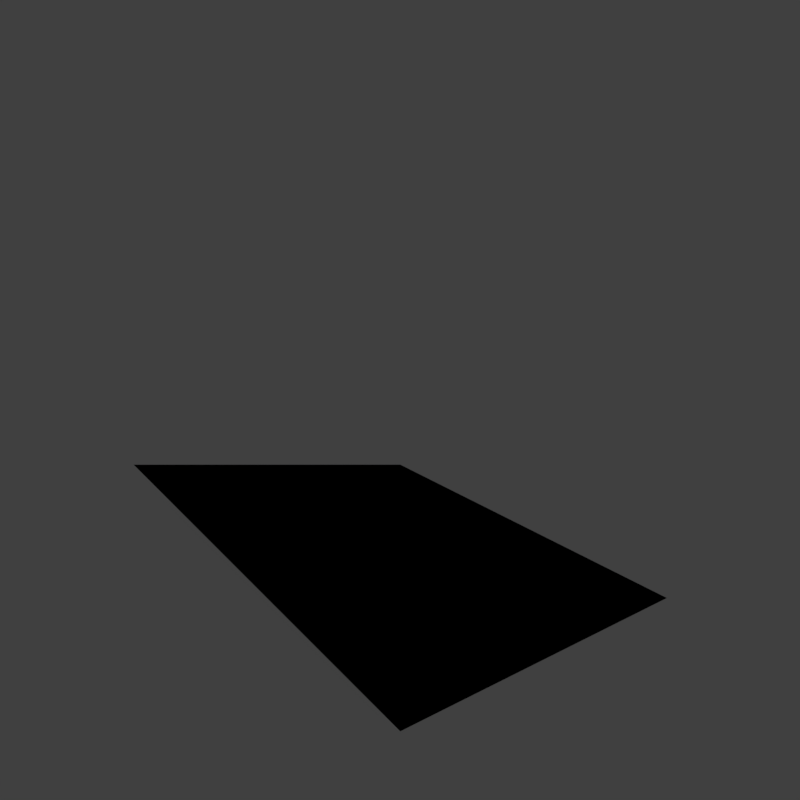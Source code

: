 # Source: Grass_V005.blend  (saved by Blender 2.79.0; exported with 4.5.12 LTS)
import bpy
from mathutils import Matrix  # noqa: F401  (used for matrix-valued properties, if any)

bpy.ops.wm.read_factory_settings(use_empty=True)
scene = bpy.context.scene
scene.name = 'Scene'

# ---- collections
col_collection_1 = bpy.data.collections.new('Collection 1'); scene.collection.children.link(col_collection_1)

# ---- materials (node trees are filled in below, after node groups)
mat_material_001 = bpy.data.materials.new('Material.001')
mat_material_001.alpha_threshold = 0.0
mat_material_001.use_transparent_shadow = False
mat_material_001.diffuse_color = (0.8, 0.0, 0.007, 1.0)
mat_material_001.roughness = 0.5
mat_material_002 = bpy.data.materials.new('Material.002')
mat_material_002.alpha_threshold = 0.0
mat_material_002.use_transparent_shadow = False
mat_material_002.specular_color = (1.0, 0.9539, 0.7063)
mat_material_002.roughness = 0.5
mat_material_002.specular_intensity = 0.04

# ---- material node trees
mat_material_002.use_nodes = True; mat_material_002.node_tree.nodes.clear()
_N = mat_material_002.node_tree.nodes; _L = mat_material_002.node_tree.links
n0 = _N.new('ShaderNodeValToRGB'); n0.name = 'ColorRamp.004'; n0.location = (667, 489)
while len(n0.color_ramp.elements) > 1: n0.color_ramp.elements.remove(n0.color_ramp.elements[-1])
n0.color_ramp.elements[0].position = 0.0; n0.color_ramp.elements[0].color = (1.0, 1.0, 1.0, 1.0)
_e = n0.color_ramp.elements.new(1.0); _e.color = (0.0, 0.0, 0.0, 1.0)
n1 = _N.new('ShaderNodeMath'); n1.name = 'Math'; n1.location = (1105, 151)
n1.width = 125
n2 = _N.new('ShaderNodeMapping'); n2.name = 'Mapping'; n2.location = (381, 95)
n3 = _N.new('NodeUndefined'); n3.name = 'Geometry'; n3.location = (174, 102)
n4 = _N.new('NodeUndefined'); n4.name = 'Output'; n4.location = (2250, 425)
n5 = _N.new('ShaderNodeMath'); n5.name = 'Math.001'; n5.location = (1796, 61)
n5.use_clamp = True
n5.inputs[1].default_value = 0.0
n6 = _N.new('NodeUndefined'); n6.name = 'Texture'; n6.location = (457, 556)
n7 = _N.new('ShaderNodeValToRGB'); n7.name = 'ColorRamp.003'; n7.location = (1335, 92)
while len(n7.color_ramp.elements) > 1: n7.color_ramp.elements.remove(n7.color_ramp.elements[-1])
n7.color_ramp.elements[0].position = 0.0; n7.color_ramp.elements[0].color = (0.0, 0.0, 0.0, 1.0)
_e = n7.color_ramp.elements.new(1.0); _e.color = (1.0, 1.0, 1.0, 1.0)
n8 = _N.new('ShaderNodeMapping'); n8.name = 'Mapping.005'; n8.location = (449, 883)
n8.vector_type = 'VECTOR'
n8.inputs[3].default_value = (300.0, 300.0, 300.0)
n9 = _N.new('NodeUndefined'); n9.name = 'Texture.001'; n9.location = (800, 104)
n10 = _N.new('NodeUndefined'); n10.name = 'Geometry.002'; n10.location = (117, -246)
n11 = _N.new('ShaderNodeMapping'); n11.name = 'Mapping.006'; n11.location = (373, -274)
n11.vector_type = 'TEXTURE'
n11.inputs[1].default_value = (0.0, 0.04718, 0.0)
n11.inputs[3].default_value = (2.828, 1.414, 1.0)
n12 = _N.new('ShaderNodeValToRGB'); n12.name = 'ColorRamp'; n12.location = (1189, 1128)
n12.color_ramp.interpolation = 'CONSTANT'
while len(n12.color_ramp.elements) > 1: n12.color_ramp.elements.remove(n12.color_ramp.elements[-1])
n12.color_ramp.elements[0].position = 0.0; n12.color_ramp.elements[0].color = (0.0, 0.0, 0.0, 1.0)
_e = n12.color_ramp.elements.new(0.0835); _e.color = (0.09776, 0.09776, 0.09776, 1.0)
_e = n12.color_ramp.elements.new(0.14); _e.color = (0.175, 0.175, 0.175, 1.0)
_e = n12.color_ramp.elements.new(0.188); _e.color = (0.3537, 0.3537, 0.3537, 1.0)
_e = n12.color_ramp.elements.new(0.2452); _e.color = (1.0, 1.0, 1.0, 1.0)
n13 = _N.new('ShaderNodeMath'); n13.name = 'Math.003'; n13.location = (-649, 953)
n13.inputs[0].default_value = 442.0
n14 = _N.new('ShaderNodeMapping'); n14.name = 'Mapping.001'; n14.location = (-26, 889)
n15 = _N.new('ShaderNodeCameraData'); n15.name = 'Camera Data'; n15.location = (-291, 609)
n16 = _N.new('ShaderNodeMapping'); n16.name = 'Mapping.003'; n16.location = (81, 450)
n16.vector_type = 'VECTOR'
n16.inputs[3].default_value = (195.0, 195.0, 195.0)
n17 = _N.new('NodeUndefined'); n17.name = 'Material'; n17.location = (1910, 1145)
n17.inputs[1].default_value = (1.0, 0.9539, 0.7063, 1.0)
n17.inputs[2].default_value = 1.0
n18 = _N.new('ShaderNodeMath'); n18.name = 'Math.002'; n18.location = (1403, 880)
n18.width = 131
n19 = _N.new('NodeUndefined'); n19.name = 'Texture.002'; n19.location = (1052, 1422)
n20 = _N.new('NodeUndefined'); n20.name = 'Geometry.001'; n20.location = (-80, 1260)
n21 = _N.new('ShaderNodeMapping'); n21.name = 'Mapping.008'; n21.location = (508, 1435)
n21.vector_type = 'TEXTURE'
n21.inputs[1].default_value = (0.0, 0.04718, 0.0)
n21.inputs[2].default_value = (0.0, 0.0, -0.7854)
n21.inputs[3].default_value = (2.828, 1.414, 1.0)
n22 = _N.new('ShaderNodeNormalMap'); n22.name = 'Normal Map'; n22.location = (1252, 468)
n22.inputs[0].default_value = 0.2
_L.new(n15.outputs[0], n16.inputs[0])
_L.new(n7.outputs[0], n5.inputs[0])
_L.new(n2.outputs[0], n9.inputs[0])
_L.new(n3.outputs[4], n2.inputs[0])
_L.new(n6.outputs[0], n0.inputs[0])
_L.new(n1.outputs[0], n7.inputs[0])
_L.new(n0.outputs[0], n1.inputs[0])
_L.new(n9.outputs[0], n1.inputs[1])
_L.new(n5.outputs[0], n4.inputs[1])
_L.new(n14.outputs[0], n8.inputs[0])
_L.new(n15.outputs[0], n14.inputs[0])
_L.new(n19.outputs[2], n22.inputs[1])
_L.new(n17.outputs[0], n4.inputs[0])
_L.new(n12.outputs[0], n18.inputs[0])
_L.new(n19.outputs[1], n17.inputs[0])
_L.new(n10.outputs[1], n11.inputs[0])
_L.new(n16.outputs[0], n6.inputs[0])
_L.new(n20.outputs[0], n21.inputs[0])
_L.new(n21.outputs[0], n19.inputs[0])
_L.new(n22.outputs[0], n17.inputs[3])

# ---- world
world_world = bpy.data.worlds.new('World'); scene.world = world_world
world_world.color = (0.05088, 0.05088, 0.05088)
world_world.use_sun_shadow = False
world_world.sun_shadow_jitter_overblur = 0.0
world_world.cycles.sampling_method = 'MANUAL'
world_world.light_settings.distance = 0.0

# ---- cameras
cam_camera = bpy.data.cameras.new('Camera')
cam_camera.type = 'ORTHO'
cam_camera.sensor_fit = 'HORIZONTAL'
cam_camera.clip_start = 220.0
cam_camera.clip_end = 340.0
cam_camera.lens = 35.0
cam_camera.sensor_width = 1.0
cam_camera.sensor_height = 18.0
cam_camera.ortho_scale = 8.486
cam_camera.shift_x = -0.000345
cam_camera.shift_y = 0.25
cam_camera.dof.focus_distance = 0.0
cam_camera.dof.aperture_fstop = 128.0
cam_camera.dof.aperture_blades = 6

# ---- lights
light_lightdome = bpy.data.lights.new('LightDome', 'SUN')
light_lightdome.transmission_factor = 0.0
light_lightdome.angle = 0.1993
light_lightdome.energy = 0.1
light_lightdome.shadow_buffer_clip_start = 0.5
light_lightdome.shadow_soft_size = 0.1
light_lightdome.shadow_cascade_max_distance = 1000.0
light_fillerlight = bpy.data.lights.new('FillerLight', 'SUN')
light_fillerlight.transmission_factor = 0.0
light_fillerlight.angle = 0.9273
light_fillerlight.energy = 0.5
light_fillerlight.shadow_buffer_clip_start = 0.5
light_fillerlight.shadow_soft_size = 0.5
light_fillerlight.shadow_cascade_max_distance = 1000.0
light_mainlight = bpy.data.lights.new('MainLight', 'SUN')
light_mainlight.transmission_factor = 0.0
light_mainlight.angle = 0.9273
light_mainlight.energy = 1.3
light_mainlight.shadow_buffer_clip_start = 0.5
light_mainlight.shadow_soft_size = 0.5
light_mainlight.shadow_cascade_max_distance = 1000.0

# ---- meshes
me_plane = bpy.data.meshes.new('Plane')
me_plane.from_pydata([(-2.0, -2.0, 0.0), (2.0, -2.0, 0.0), (-2.0, 2.0, 1.633), (2.0, 2.0, 0.0), (-2.384e-07, 2.384e-07, 0.0)], [], [(1, 3, 4), (0, 1, 4), (4, 2, 0), (4, 3, 2)])
me_plane.polygons.foreach_set('use_smooth', [True] * 4)
_uv = me_plane.uv_layers.new(name='UVMap')
_uv.uv.foreach_set('vector', [1.0, 0.0, 1.0, 1.0, 0.5, 0.5, 0.0, 0.0, 1.0, 0.0, 0.5, 0.5, 0.5, 0.5, 0.0, 1.0, 0.0, 0.0, 0.5, 0.5, 1.0, 1.0, 0.0, 1.0])
me_plane.materials.append(mat_material_002)
me_plane.use_remesh_preserve_volume = False
me_plane.use_remesh_preserve_attributes = False
me_plane.use_mirror_vertex_groups = False
me_plane.update()
me_cube_004 = bpy.data.meshes.new('Cube.004')
me_cube_004.from_pydata([(-2.0, -2.0, 0.0), (-2.0, -2.0, 1.633), (-2.0, 2.0, 0.0), (-2.0, 2.0, 1.633), (2.0, -2.0, 0.0), (2.0, -2.0, 1.633), (2.0, 2.0, 0.0), (2.0, 2.0, 1.633)], [], [(0, 1, 3, 2), (2, 3, 7, 6), (6, 7, 5, 4), (4, 5, 1, 0), (2, 6, 4, 0), (7, 3, 1, 5)])
me_cube_004.use_remesh_preserve_volume = False
me_cube_004.use_remesh_preserve_attributes = False
me_cube_004.use_mirror_vertex_groups = False
me_cube_004.update()
me_plane_001 = bpy.data.meshes.new('Plane.001')
me_plane_001.from_pydata([(-1.0, -1.0, 0.0), (1.0, -1.0, 0.0), (-1.0, 0.9688, 0.0), (-1.0, 0.9375, 0.0), (-1.0, 0.9062, 0.0), (-1.0, 0.875, 0.0), (-1.0, 0.8438, 0.0), (-1.0, 0.8125, 0.0), (-1.0, 0.7812, 0.0), (-1.0, 0.75, 0.0), (-1.0, 0.7188, 0.0), (-1.0, 0.6875, 0.0), (-1.0, 0.6562, 0.0), (-1.0, 0.625, 0.0), (-1.0, 0.5938, 0.0), (-1.0, 0.5625, 0.0), (-1.0, 0.5312, 0.0), (-1.0, 0.5, 0.0), (-1.0, 0.4688, 0.0), (-1.0, 0.4375, 0.0), (-1.0, 0.4062, 0.0), (-1.0, 0.375, 0.0), (-1.0, 0.3438, 0.0), (-1.0, 0.3125, 0.0), (-1.0, 0.2812, 0.0), (-1.0, 0.25, 0.0), (-1.0, 0.2188, 0.0), (-1.0, 0.1875, 0.0), (-1.0, 0.1562, 0.0), (-1.0, 0.125, 0.0), (-1.0, 0.09375, 0.0), (-1.0, 0.0625, 0.0), (-1.0, 0.03125, 0.0), (-1.0, 0.0, 0.0), (-1.0, -0.03125, 0.0), (-1.0, -0.0625, 0.0), (-1.0, -0.09375, 0.0), (-1.0, -0.125, 0.0), (-1.0, -0.1562, 0.0), (-1.0, -0.1875, 0.0), (-1.0, -0.2188, 0.0), (-1.0, -0.25, 0.0), (-1.0, -0.2812, 0.0), (-1.0, -0.3125, 0.0), (-1.0, -0.3438, 0.0), (-1.0, -0.375, 0.0), (-1.0, -0.4062, 0.0), (-1.0, -0.4375, 0.0), (-1.0, -0.4688, 0.0), (-1.0, -0.5, 0.0), (-1.0, -0.5312, 0.0), (-1.0, -0.5625, 0.0), (-1.0, -0.5938, 0.0), (-1.0, -0.625, 0.0), (-1.0, -0.6562, 0.0), (-1.0, -0.6875, 0.0), (-1.0, -0.7188, 0.0), (-1.0, -0.75, 0.0), (-1.0, -0.7812, 0.0), (-1.0, -0.8125, 0.0), (-1.0, -0.8438, 0.0), (-1.0, -0.875, 0.0), (-1.0, -0.9062, 0.0), (-1.0, -0.9375, 0.0), (-1.0, -0.9688, 0.0), (1.0, -0.9688, 0.0), (1.0, -0.9375, 0.0), (1.0, -0.9062, 0.0), (1.0, -0.875, 0.0), (1.0, -0.8438, 0.0), (1.0, -0.8125, 0.0), (1.0, -0.7812, 0.0), (1.0, -0.75, 0.0), (1.0, -0.7188, 0.0), (1.0, -0.6875, 0.0), (1.0, -0.6562, 0.0), (1.0, -0.625, 0.0), (1.0, -0.5938, 0.0), (1.0, -0.5625, 0.0), (1.0, -0.5312, 0.0), (1.0, -0.5, 0.0), (1.0, -0.4688, 0.0), (1.0, -0.4375, 0.0), (1.0, -0.4062, 0.0), (1.0, -0.375, 0.0), (1.0, -0.3438, 0.0), (1.0, -0.3125, 0.0), (1.0, -0.2812, 0.0), (1.0, -0.25, 0.0), (1.0, -0.2188, 0.0), (1.0, -0.1875, 0.0), (1.0, -0.1562, 0.0), (1.0, -0.125, 0.0), (1.0, -0.09375, 0.0), (1.0, -0.0625, 0.0), (1.0, -0.03125, 0.0), (1.0, 0.0, 0.0), (1.0, 0.03125, 0.0), (1.0, 0.0625, 0.0), (1.0, 0.09375, 0.0), (1.0, 0.125, 0.0), (1.0, 0.1562, 0.0), (1.0, 0.1875, 0.0), (1.0, 0.2188, 0.0), (1.0, 0.25, 0.0), (1.0, 0.2812, 0.0), (1.0, 0.3125, 0.0), (1.0, 0.3438, 0.0), (1.0, 0.375, 0.0), (1.0, 0.4062, 0.0), (1.0, 0.4375, 0.0), (1.0, 0.4688, 0.0), (1.0, 0.5, 0.0), (1.0, 0.5312, 0.0), (1.0, 0.5625, 0.0), (1.0, 0.5938, 0.0), (1.0, 0.625, 0.0), (1.0, 0.6562, 0.0), (1.0, 0.6875, 0.0), (1.0, 0.7188, 0.0), (1.0, 0.75, 0.0), (1.0, 0.7812, 0.0), (1.0, 0.8125, 0.0), (1.0, 0.8438, 0.0), (1.0, 0.875, 0.0), (1.0, 0.9062, 0.0), (1.0, 0.9375, 0.0), (1.0, 0.9688, 0.0), (-0.9355, -1.0, 0.0), (-0.871, -1.0, 0.0), (-0.8065, -1.0, 0.0), (-0.7419, -1.0, 0.0), (-0.6774, -1.0, 0.0), (-0.6129, -1.0, 0.0), (-0.5484, -1.0, 0.0), (-0.4839, -1.0, 0.0), (-0.4194, -1.0, 0.0), (-0.3548, -1.0, 0.0), (-0.2903, -1.0, 0.0), (-0.2258, -1.0, 0.0), (-0.1613, -1.0, 0.0), (-0.09677, -1.0, 0.0), (-0.03226, -1.0, 0.0), (0.03226, -1.0, 0.0), (0.09677, -1.0, 0.0), (0.1613, -1.0, 0.0), (0.2258, -1.0, 0.0), (0.2903, -1.0, 0.0), (0.3548, -1.0, 0.0), (0.4194, -1.0, 0.0), (0.4839, -1.0, 0.0), (0.5484, -1.0, 0.0), (0.6129, -1.0, 0.0), (0.6774, -1.0, 0.0), (0.7419, -1.0, 0.0), (0.8065, -1.0, 0.0), (0.871, -1.0, 0.0), (0.9355, -1.0, 0.0), (0.9355, 1.0, 0.0), (0.871, 1.0, 0.0), (0.8065, 1.0, 0.0), (0.7419, 1.0, 0.0), (0.6774, 1.0, 0.0), (0.6129, 1.0, 0.0), (0.5484, 1.0, 0.0), (0.4839, 1.0, 0.0), (0.4194, 1.0, 0.0), (0.3548, 1.0, 0.0), (0.2903, 1.0, 0.0), (0.2258, 1.0, 0.0), (0.1613, 1.0, 0.0), (0.09677, 1.0, 0.0), (0.03226, 1.0, 0.0), (-0.03226, 1.0, 0.0), (-0.09677, 1.0, 0.0), (-0.1613, 1.0, 0.0), (-0.2258, 1.0, 0.0), (-0.2903, 1.0, 0.0), (-0.3548, 1.0, 0.0), (-0.4194, 1.0, 0.0), (-0.4839, 1.0, 0.0), (-0.5484, 1.0, 0.0), (-0.6129, 1.0, 0.0), (-0.6774, 1.0, 0.0), (-0.7419, 1.0, 0.0), (-0.8065, 1.0, 0.0), (-0.871, 1.0, 0.0), (-0.9355, 1.0, 0.0), (0.9355, -0.9688, 0.0), (0.871, -0.9688, 0.0), (0.8065, -0.9688, 0.0), (0.7419, -0.9688, 0.0), (0.6774, -0.9688, 0.0), (0.6129, -0.9688, 0.0), (0.5484, -0.9688, 0.0), (0.4839, -0.9688, 0.0), (0.4194, -0.9688, 0.0), (0.3548, -0.9688, 0.0), (0.2903, -0.9688, 0.0), (0.2258, -0.9688, 0.0), (0.1613, -0.9688, 0.0), (0.09677, -0.9688, 0.0), (0.03226, -0.9688, 0.0), (-0.03226, -0.9688, 0.0), (-0.09677, -0.9688, 0.0), (-0.1613, -0.9688, 0.0), (-0.2258, -0.9688, 0.0), (-0.2903, -0.9688, 0.0), (-0.3548, -0.9688, 0.0), (-0.4194, -0.9688, 0.0), (-0.4839, -0.9688, 0.0), (-0.5484, -0.9688, 0.0), (-0.6129, -0.9688, 0.0), (-0.6774, -0.9688, 0.0), (-0.7419, -0.9688, 0.0), (-0.8065, -0.9688, 0.0), (-0.871, -0.9688, 0.0), (-0.9355, -0.9688, 0.0), (0.9355, -0.9375, 0.0), (0.871, -0.9375, 0.0), (0.8065, -0.9375, 0.0), (0.7419, -0.9375, 0.0), (0.6774, -0.9375, 0.0), (0.6129, -0.9375, 0.0), (0.5484, -0.9375, 0.0), (0.4839, -0.9375, 0.0), (0.4194, -0.9375, 0.0), (0.3548, -0.9375, 0.0), (0.2903, -0.9375, 0.0), (0.2258, -0.9375, 0.0), (0.1613, -0.9375, 0.0), (0.09677, -0.9375, 0.0), (0.03226, -0.9375, 0.0), (-0.03226, -0.9375, 0.0), (-0.09677, -0.9375, 0.0), (-0.1613, -0.9375, 0.0), (-0.2258, -0.9375, 0.0), (-0.2903, -0.9375, 0.0), (-0.3548, -0.9375, 0.0), (-0.4194, -0.9375, 0.0), (-0.4839, -0.9375, 0.0), (-0.5484, -0.9375, 0.0), (-0.6129, -0.9375, 0.0), (-0.6774, -0.9375, 0.0), (-0.7419, -0.9375, 0.0), (-0.8065, -0.9375, 0.0), (-0.871, -0.9375, 0.0), (-0.9355, -0.9375, 0.0), (0.9355, -0.9062, 0.0), (0.871, -0.9062, 0.0), (0.8065, -0.9062, 0.0), (0.7419, -0.9062, 0.0), (0.6774, -0.9062, 0.0), (0.6129, -0.9062, 0.0), (0.5484, -0.9062, 0.0), (0.4839, -0.9062, 0.0), (0.4194, -0.9062, 0.0), (0.3548, -0.9062, 0.0), (0.2903, -0.9062, 0.0), (0.2258, -0.9062, 0.0), (0.1613, -0.9062, 0.0), (0.09677, -0.9062, 0.0), (0.03226, -0.9062, 0.0), (-0.03226, -0.9062, 0.0), (-0.09677, -0.9062, 0.0), (-0.1613, -0.9062, 0.0), (-0.2258, -0.9062, 0.0), (-0.2903, -0.9062, 0.0), (-0.3548, -0.9062, 0.0), (-0.4194, -0.9062, 0.0), (-0.4839, -0.9062, 0.0), (-0.5484, -0.9062, 0.0), (-0.6129, -0.9062, 0.0), (-0.6774, -0.9062, 0.0), (-0.7419, -0.9062, 0.0), (-0.8065, -0.9062, 0.0), (-0.871, -0.9062, 0.0), (-0.9355, -0.9062, 0.0), (0.9355, -0.875, 0.0), (0.871, -0.875, 0.0), (0.8065, -0.875, 0.0), (0.7419, -0.875, 0.0), (0.6774, -0.875, 0.0), (0.6129, -0.875, 0.0), (0.5484, -0.875, 0.0), (0.4839, -0.875, 0.0), (0.4194, -0.875, 0.0), (0.3548, -0.875, 0.0), (0.2903, -0.875, 0.0), (0.2258, -0.875, 0.0), (0.1613, -0.875, 0.0), (0.09677, -0.875, 0.0), (0.03226, -0.875, 0.0), (-0.03226, -0.875, 0.0), (-0.09677, -0.875, 0.0), (-0.1613, -0.875, 0.0), (-0.2258, -0.875, 0.0), (-0.2903, -0.875, 0.0), (-0.3548, -0.875, 0.0), (-0.4194, -0.875, 0.0), (-0.4839, -0.875, 0.0), (-0.5484, -0.875, 0.0), (-0.6129, -0.875, 0.0), (-0.6774, -0.875, 0.0), (-0.7419, -0.875, 0.0), (-0.8065, -0.875, 0.0), (-0.871, -0.875, 0.0), (-0.9355, -0.875, 0.0), (0.9355, -0.8438, 0.0), (0.871, -0.8438, 0.0), (0.8065, -0.8438, 0.0), (0.7419, -0.8438, 0.0), (0.6774, -0.8438, 0.0), (0.6129, -0.8438, 0.0), (0.5484, -0.8438, 0.0), (0.4839, -0.8438, 0.0), (0.4194, -0.8438, 0.0), (0.3548, -0.8438, 0.0), (0.2903, -0.8438, 0.0), (0.2258, -0.8438, 0.0), (0.1613, -0.8438, 0.0), (0.09677, -0.8438, 0.0), (0.03226, -0.8438, 0.0), (-0.03226, -0.8438, 0.0), (-0.09677, -0.8438, 0.0), (-0.1613, -0.8438, 0.0), (-0.2258, -0.8438, 0.0), (-0.2903, -0.8438, 0.0), (-0.3548, -0.8438, 0.0), (-0.4194, -0.8438, 0.0), (-0.4839, -0.8438, 0.0), (-0.5484, -0.8438, 0.0), (-0.6129, -0.8438, 0.0), (-0.6774, -0.8438, 0.0), (-0.7419, -0.8438, 0.0), (-0.8065, -0.8438, 0.0), (-0.871, -0.8438, 0.0), (-0.9355, -0.8438, 0.0), (0.9355, -0.8125, 0.0), (0.871, -0.8125, 0.0), (0.8065, -0.8125, 0.0), (0.7419, -0.8125, 0.0), (0.6774, -0.8125, 0.0), (0.6129, -0.8125, 0.0), (0.5484, -0.8125, 0.0), (0.4839, -0.8125, 0.0), (0.4194, -0.8125, 0.0), (0.3548, -0.8125, 0.0), (0.2903, -0.8125, 0.0), (0.2258, -0.8125, 0.0), (0.1613, -0.8125, 0.0), (0.09677, -0.8125, 0.0), (0.03226, -0.8125, 0.0), (-0.03226, -0.8125, 0.0), (-0.09677, -0.8125, 0.0), (-0.1613, -0.8125, 0.0), (-0.2258, -0.8125, 0.0), (-0.2903, -0.8125, 0.0), (-0.3548, -0.8125, 0.0), (-0.4194, -0.8125, 0.0), (-0.4839, -0.8125, 0.0), (-0.5484, -0.8125, 0.0), (-0.6129, -0.8125, 0.0), (-0.6774, -0.8125, 0.0), (-0.7419, -0.8125, 0.0), (-0.8065, -0.8125, 0.0), (-0.871, -0.8125, 0.0), (-0.9355, -0.8125, 0.0), (0.9355, -0.7812, 0.0), (0.871, -0.7812, 0.0), (0.8065, -0.7812, 0.0), (0.7419, -0.7812, 0.0), (0.6774, -0.7812, 0.0), (0.6129, -0.7812, 0.0), (0.5484, -0.7812, 0.0), (0.4839, -0.7812, 0.0), (0.4194, -0.7812, 0.0), (0.3548, -0.7812, 0.0), (0.2903, -0.7812, 0.0), (0.2258, -0.7812, 0.0), (0.1613, -0.7812, 0.0), (0.09677, -0.7812, 0.0), (0.03226, -0.7812, 0.0), (-0.03226, -0.7812, 0.0), (-0.09677, -0.7812, 0.0), (-0.1613, -0.7812, 0.0), (-0.2258, -0.7812, 0.0), (-0.2903, -0.7812, 0.0), (-0.3548, -0.7812, 0.0), (-0.4194, -0.7812, 0.0), (-0.4839, -0.7812, 0.0), (-0.5484, -0.7812, 0.0), (-0.6129, -0.7812, 0.0), (-0.6774, -0.7812, 0.0), (-0.7419, -0.7812, 0.0), (-0.8065, -0.7812, 0.0), (-0.871, -0.7812, 0.0), (-0.9355, -0.7812, 0.0), (0.9355, -0.75, 0.0), (0.871, -0.75, 0.0), (0.8065, -0.75, 0.0), (0.7419, -0.75, 0.0), (0.6774, -0.75, 0.0), (0.6129, -0.75, 0.0), (0.5484, -0.75, 0.0), (0.4839, -0.75, 0.0), (0.4194, -0.75, 0.0), (0.3548, -0.75, 0.0), (0.2903, -0.75, 0.0), (0.2258, -0.75, 0.0), (0.1613, -0.75, 0.0), (0.09677, -0.75, 0.0), (0.03226, -0.75, 0.0), (-0.03226, -0.75, 0.0), (-0.09677, -0.75, 0.0), (-0.1613, -0.75, 0.0), (-0.2258, -0.75, 0.0), (-0.2903, -0.75, 0.0), (-0.3548, -0.75, 0.0), (-0.4194, -0.75, 0.0), (-0.4839, -0.75, 0.0), (-0.5484, -0.75, 0.0), (-0.6129, -0.75, 0.0), (-0.6774, -0.75, 0.0), (-0.7419, -0.75, 0.0), (-0.8065, -0.75, 0.0), (-0.871, -0.75, 0.0), (-0.9355, -0.75, 0.0), (0.9355, -0.7188, 0.0), (0.871, -0.7188, 0.0), (0.8065, -0.7188, 0.0), (0.7419, -0.7188, 0.0), (0.6774, -0.7188, 0.0), (0.6129, -0.7188, 0.0), (0.5484, -0.7188, 0.0), (0.4839, -0.7188, 0.0), (0.4194, -0.7188, 0.0), (0.3548, -0.7188, 0.0), (0.2903, -0.7188, 0.0), (0.2258, -0.7188, 0.0), (0.1613, -0.7188, 0.0), (0.09677, -0.7188, 0.0), (0.03226, -0.7188, 0.0), (-0.03226, -0.7188, 0.0), (-0.09677, -0.7188, 0.0), (-0.1613, -0.7188, 0.0), (-0.2258, -0.7188, 0.0), (-0.2903, -0.7188, 0.0), (-0.3548, -0.7188, 0.0), (-0.4194, -0.7188, 0.0), (-0.4839, -0.7188, 0.0), (-0.5484, -0.7188, 0.0), (-0.6129, -0.7188, 0.0), (-0.6774, -0.7188, 0.0), (-0.7419, -0.7188, 0.0), (-0.8065, -0.7188, 0.0), (-0.871, -0.7188, 0.0), (-0.9355, -0.7188, 0.0), (0.9355, -0.6875, 0.0), (0.871, -0.6875, 0.0), (0.8065, -0.6875, 0.0), (0.7419, -0.6875, 0.0), (0.6774, -0.6875, 0.0), (0.6129, -0.6875, 0.0), (0.5484, -0.6875, 0.0), (0.4839, -0.6875, 0.0), (0.4194, -0.6875, 0.0), (0.3548, -0.6875, 0.0), (0.2903, -0.6875, 0.0), (0.2258, -0.6875, 0.0), (0.1613, -0.6875, 0.0), (0.09677, -0.6875, 0.0), (0.03226, -0.6875, 0.0), (-0.03226, -0.6875, 0.0), (-0.09677, -0.6875, 0.0), (-0.1613, -0.6875, 0.0), (-0.2258, -0.6875, 0.0), (-0.2903, -0.6875, 0.0), (-0.3548, -0.6875, 0.0), (-0.4194, -0.6875, 0.0), (-0.4839, -0.6875, 0.0), (-0.5484, -0.6875, 0.0), (-0.6129, -0.6875, 0.0), (-0.6774, -0.6875, 0.0), (-0.7419, -0.6875, 0.0), (-0.8065, -0.6875, 0.0), (-0.871, -0.6875, 0.0), (-0.9355, -0.6875, 0.0), (0.9355, -0.6562, 0.0), (0.871, -0.6562, 0.0), (0.8065, -0.6562, 0.0), (0.7419, -0.6562, 0.0), (0.6774, -0.6562, 0.0), (0.6129, -0.6562, 0.0), (0.5484, -0.6562, 0.0), (0.4839, -0.6562, 0.0), (0.4194, -0.6562, 0.0), (0.3548, -0.6562, 0.0), (0.2903, -0.6562, 0.0), (0.2258, -0.6562, 0.0), (0.1613, -0.6562, 0.0), (0.09677, -0.6562, 0.0), (0.03226, -0.6562, 0.0), (-0.03226, -0.6562, 0.0), (-0.09677, -0.6562, 0.0), (-0.1613, -0.6562, 0.0), (-0.2258, -0.6562, 0.0), (-0.2903, -0.6562, 0.0), (-0.3548, -0.6562, 0.0), (-0.4194, -0.6562, 0.0), (-0.4839, -0.6562, 0.0), (-0.5484, -0.6562, 0.0), (-0.6129, -0.6562, 0.0), (-0.6774, -0.6562, 0.0), (-0.7419, -0.6562, 0.0), (-0.8065, -0.6562, 0.0), (-0.871, -0.6562, 0.0), (-0.9355, -0.6562, 0.0), (0.9355, -0.625, 0.0), (0.871, -0.625, 0.0), (0.8065, -0.625, 0.0), (0.7419, -0.625, 0.0), (0.6774, -0.625, 0.0), (0.6129, -0.625, 0.0), (0.5484, -0.625, 0.0), (0.4839, -0.625, 0.0), (0.4194, -0.625, 0.0), (0.3548, -0.625, 0.0), (0.2903, -0.625, 0.0), (0.2258, -0.625, 0.0), (0.1613, -0.625, 0.0), (0.09677, -0.625, 0.0), (0.03226, -0.625, 0.0), (-0.03226, -0.625, 0.0), (-0.09677, -0.625, 0.0), (-0.1613, -0.625, 0.0), (-0.2258, -0.625, 0.0), (-0.2903, -0.625, 0.0), (-0.3548, -0.625, 0.0), (-0.4194, -0.625, 0.0), (-0.4839, -0.625, 0.0), (-0.5484, -0.625, 0.0), (-0.6129, -0.625, 0.0), (-0.6774, -0.625, 0.0), (-0.7419, -0.625, 0.0), (-0.8065, -0.625, 0.0), (-0.871, -0.625, 0.0), (-0.9355, -0.625, 0.0), (0.9355, -0.5938, 0.0), (0.871, -0.5938, 0.0), (0.8065, -0.5938, 0.0), (0.7419, -0.5938, 0.0), (0.6774, -0.5938, 0.0), (0.6129, -0.5938, 0.0), (0.5484, -0.5938, 0.0), (0.4839, -0.5938, 0.0), (0.4194, -0.5938, 0.0), (0.3548, -0.5938, 0.0), (0.2903, -0.5938, 0.0), (0.2258, -0.5938, 0.0), (0.1613, -0.5938, 0.0), (0.09677, -0.5938, 0.0), (0.03226, -0.5938, 0.0), (-0.03226, -0.5938, 0.0), (-0.09677, -0.5938, 0.0), (-0.1613, -0.5938, 0.0), (-0.2258, -0.5938, 0.0), (-0.2903, -0.5938, 0.0), (-0.3548, -0.5938, 0.0), (-0.4194, -0.5938, 0.0), (-0.4839, -0.5938, 0.0), (-0.5484, -0.5938, 0.0), (-0.6129, -0.5938, 0.0), (-0.6774, -0.5938, 0.0), (-0.7419, -0.5938, 0.0), (-0.8065, -0.5938, 0.0), (-0.871, -0.5938, 0.0), (-0.9355, -0.5938, 0.0), (0.9355, -0.5625, 0.0), (0.871, -0.5625, 0.0), (0.8065, -0.5625, 0.0), (0.7419, -0.5625, 0.0), (0.6774, -0.5625, 0.0), (0.6129, -0.5625, 0.0), (0.5484, -0.5625, 0.0), (0.4839, -0.5625, 0.0), (0.4194, -0.5625, 0.0), (0.3548, -0.5625, 0.0), (0.2903, -0.5625, 0.0), (0.2258, -0.5625, 0.0), (0.1613, -0.5625, 0.0), (0.09677, -0.5625, 0.0), (0.03226, -0.5625, 0.0), (-0.03226, -0.5625, 0.0), (-0.09677, -0.5625, 0.0), (-0.1613, -0.5625, 0.0), (-0.2258, -0.5625, 0.0), (-0.2903, -0.5625, 0.0), (-0.3548, -0.5625, 0.0), (-0.4194, -0.5625, 0.0), (-0.4839, -0.5625, 0.0), (-0.5484, -0.5625, 0.0), (-0.6129, -0.5625, 0.0), (-0.6774, -0.5625, 0.0), (-0.7419, -0.5625, 0.0), (-0.8065, -0.5625, 0.0), (-0.871, -0.5625, 0.0), (-0.9355, -0.5625, 0.0), (0.9355, -0.5312, 0.0), (0.871, -0.5312, 0.0), (0.8065, -0.5312, 0.0), (0.7419, -0.5312, 0.0), (0.6774, -0.5312, 0.0), (0.6129, -0.5312, 0.0), (0.5484, -0.5312, 0.0), (0.4839, -0.5312, 0.0), (0.4194, -0.5312, 0.0), (0.3548, -0.5312, 0.0), (0.2903, -0.5312, 0.0), (0.2258, -0.5312, 0.0), (0.1613, -0.5312, 0.0), (0.09677, -0.5312, 0.0), (0.03226, -0.5312, 0.0), (-0.03226, -0.5312, 0.0), (-0.09677, -0.5312, 0.0), (-0.1613, -0.5312, 0.0), (-0.2258, -0.5312, 0.0), (-0.2903, -0.5312, 0.0), (-0.3548, -0.5312, 0.0), (-0.4194, -0.5312, 0.0), (-0.4839, -0.5312, 0.0), (-0.5484, -0.5312, 0.0), (-0.6129, -0.5312, 0.0), (-0.6774, -0.5312, 0.0), (-0.7419, -0.5312, 0.0), (-0.8065, -0.5312, 0.0), (-0.871, -0.5312, 0.0), (-0.9355, -0.5312, 0.0), (0.9355, -0.5, 0.0), (0.871, -0.5, 0.0), (0.8065, -0.5, 0.0), (0.7419, -0.5, 0.0), (0.6774, -0.5, 0.0), (0.6129, -0.5, 0.0), (0.5484, -0.5, 0.0), (0.4839, -0.5, 0.0), (0.4194, -0.5, 0.0), (0.3548, -0.5, 0.0), (0.2903, -0.5, 0.0), (0.2258, -0.5, 0.0), (0.1613, -0.5, 0.0), (0.09677, -0.5, 0.0), (0.03226, -0.5, 0.0), (-0.03226, -0.5, 0.0), (-0.09677, -0.5, 0.0), (-0.1613, -0.5, 0.0), (-0.2258, -0.5, 0.0), (-0.2903, -0.5, 0.0), (-0.3548, -0.5, 0.0), (-0.4194, -0.5, 0.0), (-0.4839, -0.5, 0.0), (-0.5484, -0.5, 0.0), (-0.6129, -0.5, 0.0), (-0.6774, -0.5, 0.0), (-0.7419, -0.5, 0.0), (-0.8065, -0.5, 0.0), (-0.871, -0.5, 0.0), (-0.9355, -0.5, 0.0), (0.9355, -0.4688, 0.0), (0.871, -0.4688, 0.0), (0.8065, -0.4688, 0.0), (0.7419, -0.4688, 0.0), (0.6774, -0.4688, 0.0), (0.6129, -0.4688, 0.0), (0.5484, -0.4688, 0.0), (0.4839, -0.4688, 0.0), (0.4194, -0.4688, 0.0), (0.3548, -0.4688, 0.0), (0.2903, -0.4688, 0.0), (0.2258, -0.4688, 0.0), (0.1613, -0.4688, 0.0), (0.09677, -0.4688, 0.0), (0.03226, -0.4688, 0.0), (-0.03226, -0.4688, 0.0), (-0.09677, -0.4688, 0.0), (-0.1613, -0.4688, 0.0), (-0.2258, -0.4688, 0.0), (-0.2903, -0.4688, 0.0), (-0.3548, -0.4688, 0.0), (-0.4194, -0.4688, 0.0), (-0.4839, -0.4688, 0.0), (-0.5484, -0.4688, 0.0), (-0.6129, -0.4688, 0.0), (-0.6774, -0.4688, 0.0), (-0.7419, -0.4688, 0.0), (-0.8065, -0.4688, 0.0), (-0.871, -0.4688, 0.0), (-0.9355, -0.4688, 0.0), (0.9355, -0.4375, 0.0), (0.871, -0.4375, 0.0), (0.8065, -0.4375, 0.0), (0.7419, -0.4375, 0.0), (0.6774, -0.4375, 0.0), (0.6129, -0.4375, 0.0), (0.5484, -0.4375, 0.0), (0.4839, -0.4375, 0.0), (0.4194, -0.4375, 0.0), (0.3548, -0.4375, 0.0), (0.2903, -0.4375, 0.0), (0.2258, -0.4375, 0.0), (0.1613, -0.4375, 0.0), (0.09677, -0.4375, 0.0), (0.03226, -0.4375, 0.0), (-0.03226, -0.4375, 0.0), (-0.09677, -0.4375, 0.0), (-0.1613, -0.4375, 0.0), (-0.2258, -0.4375, 0.0), (-0.2903, -0.4375, 0.0), (-0.3548, -0.4375, 0.0), (-0.4194, -0.4375, 0.0), (-0.4839, -0.4375, 0.0), (-0.5484, -0.4375, 0.0), (-0.6129, -0.4375, 0.0), (-0.6774, -0.4375, 0.0), (-0.7419, -0.4375, 0.0), (-0.8065, -0.4375, 0.0), (-0.871, -0.4375, 0.0), (-0.9355, -0.4375, 0.0), (0.9355, -0.4062, 0.0), (0.871, -0.4062, 0.0), (0.8065, -0.4062, 0.0), (0.7419, -0.4062, 0.0), (0.6774, -0.4062, 0.0), (0.6129, -0.4062, 0.0), (0.5484, -0.4062, 0.0), (0.4839, -0.4062, 0.0), (0.4194, -0.4062, 0.0), (0.3548, -0.4062, 0.0), (0.2903, -0.4062, 0.0), (0.2258, -0.4062, 0.0), (0.1613, -0.4062, 0.0), (0.09677, -0.4062, 0.0), (0.03226, -0.4062, 0.0), (-0.03226, -0.4062, 0.0), (-0.09677, -0.4062, 0.0), (-0.1613, -0.4062, 0.0), (-0.2258, -0.4062, 0.0), (-0.2903, -0.4062, 0.0), (-0.3548, -0.4062, 0.0), (-0.4194, -0.4062, 0.0), (-0.4839, -0.4062, 0.0), (-0.5484, -0.4062, 0.0), (-0.6129, -0.4062, 0.0), (-0.6774, -0.4062, 0.0), (-0.7419, -0.4062, 0.0), (-0.8065, -0.4062, 0.0), (-0.871, -0.4062, 0.0), (-0.9355, -0.4062, 0.0), (0.9355, -0.375, 0.0), (0.871, -0.375, 0.0), (0.8065, -0.375, 0.0), (0.7419, -0.375, 0.0), (0.6774, -0.375, 0.0), (0.6129, -0.375, 0.0), (0.5484, -0.375, 0.0), (0.4839, -0.375, 0.0), (0.4194, -0.375, 0.0), (0.3548, -0.375, 0.0), (0.2903, -0.375, 0.0), (0.2258, -0.375, 0.0), (0.1613, -0.375, 0.0), (0.09677, -0.375, 0.0), (0.03226, -0.375, 0.0), (-0.03226, -0.375, 0.0), (-0.09677, -0.375, 0.0), (-0.1613, -0.375, 0.0), (-0.2258, -0.375, 0.0), (-0.2903, -0.375, 0.0), (-0.3548, -0.375, 0.0), (-0.4194, -0.375, 0.0), (-0.4839, -0.375, 0.0), (-0.5484, -0.375, 0.0), (-0.6129, -0.375, 0.0), (-0.6774, -0.375, 0.0), (-0.7419, -0.375, 0.0), (-0.8065, -0.375, 0.0), (-0.871, -0.375, 0.0), (-0.9355, -0.375, 0.0), (0.9355, -0.3438, 0.0), (0.871, -0.3438, 0.0), (0.8065, -0.3438, 0.0), (0.7419, -0.3438, 0.0), (0.6774, -0.3438, 0.0), (0.6129, -0.3438, 0.0), (0.5484, -0.3438, 0.0), (0.4839, -0.3438, 0.0), (0.4194, -0.3438, 0.0), (0.3548, -0.3438, 0.0), (0.2903, -0.3438, 0.0), (0.2258, -0.3438, 0.0), (0.1613, -0.3438, 0.0), (0.09677, -0.3438, 0.0), (0.03226, -0.3438, 0.0), (-0.03226, -0.3438, 0.0), (-0.09677, -0.3438, 0.0), (-0.1613, -0.3438, 0.0), (-0.2258, -0.3438, 0.0), (-0.2903, -0.3438, 0.0), (-0.3548, -0.3438, 0.0), (-0.4194, -0.3438, 0.0), (-0.4839, -0.3438, 0.0), (-0.5484, -0.3438, 0.0), (-0.6129, -0.3438, 0.0), (-0.6774, -0.3438, 0.0), (-0.7419, -0.3438, 0.0), (-0.8065, -0.3438, 0.0), (-0.871, -0.3438, 0.0), (-0.9355, -0.3438, 0.0), (0.9355, -0.3125, 0.0), (0.871, -0.3125, 0.0), (0.8065, -0.3125, 0.0), (0.7419, -0.3125, 0.0), (0.6774, -0.3125, 0.0), (0.6129, -0.3125, 0.0), (0.5484, -0.3125, 0.0), (0.4839, -0.3125, 0.0), (0.4194, -0.3125, 0.0), (0.3548, -0.3125, 0.0), (0.2903, -0.3125, 0.0), (0.2258, -0.3125, 0.0), (0.1613, -0.3125, 0.0), (0.09677, -0.3125, 0.0), (0.03226, -0.3125, 0.0), (-0.03226, -0.3125, 0.0), (-0.09677, -0.3125, 0.0), (-0.1613, -0.3125, 0.0), (-0.2258, -0.3125, 0.0), (-0.2903, -0.3125, 0.0), (-0.3548, -0.3125, 0.0), (-0.4194, -0.3125, 0.0), (-0.4839, -0.3125, 0.0), (-0.5484, -0.3125, 0.0), (-0.6129, -0.3125, 0.0), (-0.6774, -0.3125, 0.0), (-0.7419, -0.3125, 0.0), (-0.8065, -0.3125, 0.0), (-0.871, -0.3125, 0.0), (-0.9355, -0.3125, 0.0), (0.9355, -0.2812, 0.0), (0.871, -0.2812, 0.0), (0.8065, -0.2812, 0.0), (0.7419, -0.2812, 0.0), (0.6774, -0.2812, 0.0), (0.6129, -0.2812, 0.0), (0.5484, -0.2812, 0.0), (0.4839, -0.2812, 0.0), (0.4194, -0.2812, 0.0), (0.3548, -0.2812, 0.0), (0.2903, -0.2812, 0.0), (0.2258, -0.2812, 0.0), (0.1613, -0.2812, 0.0), (0.09677, -0.2812, 0.0), (0.03226, -0.2812, 0.0), (-0.03226, -0.2812, 0.0), (-0.09677, -0.2812, 0.0), (-0.1613, -0.2812, 0.0), (-0.2258, -0.2812, 0.0), (-0.2903, -0.2812, 0.0), (-0.3548, -0.2812, 0.0), (-0.4194, -0.2812, 0.0), (-0.4839, -0.2812, 0.0), (-0.5484, -0.2812, 0.0), (-0.6129, -0.2812, 0.0), (-0.6774, -0.2812, 0.0), (-0.7419, -0.2812, 0.0), (-0.8065, -0.2812, 0.0), (-0.871, -0.2812, 0.0), (-0.9355, -0.2812, 0.0), (0.9355, -0.25, 0.0), (0.871, -0.25, 0.0), (0.8065, -0.25, 0.0), (0.7419, -0.25, 0.0), (0.6774, -0.25, 0.0), (0.6129, -0.25, 0.0), (0.5484, -0.25, 0.0), (0.4839, -0.25, 0.0), (0.4194, -0.25, 0.0), (0.3548, -0.25, 0.0), (0.2903, -0.25, 0.0), (0.2258, -0.25, 0.0), (0.1613, -0.25, 0.0), (0.09677, -0.25, 0.0), (0.03226, -0.25, 0.0), (-0.03226, -0.25, 0.0), (-0.09677, -0.25, 0.0), (-0.1613, -0.25, 0.0), (-0.2258, -0.25, 0.0), (-0.2903, -0.25, 0.0), (-0.3548, -0.25, 0.0), (-0.4194, -0.25, 0.0), (-0.4839, -0.25, 0.0), (-0.5484, -0.25, 0.0), (-0.6129, -0.25, 0.0), (-0.6774, -0.25, 0.0), (-0.7419, -0.25, 0.0), (-0.8065, -0.25, 0.0), (-0.871, -0.25, 0.0), (-0.9355, -0.25, 0.0), (0.9355, -0.2188, 0.0), (0.871, -0.2188, 0.0), (0.8065, -0.2188, 0.0), (0.7419, -0.2188, 0.0), (0.6774, -0.2188, 0.0), (0.6129, -0.2188, 0.0), (0.5484, -0.2188, 0.0), (0.4839, -0.2188, 0.0), (0.4194, -0.2188, 0.0), (0.3548, -0.2188, 0.0), (0.2903, -0.2188, 0.0), (0.2258, -0.2188, 0.0), (0.1613, -0.2188, 0.0), (0.09677, -0.2188, 0.0), (0.03226, -0.2188, 0.0), (-0.03226, -0.2188, 0.0), (-0.09677, -0.2188, 0.0), (-0.1613, -0.2188, 0.0), (-0.2258, -0.2188, 0.0), (-0.2903, -0.2188, 0.0), (-0.3548, -0.2188, 0.0), (-0.4194, -0.2188, 0.0), (-0.4839, -0.2188, 0.0), (-0.5484, -0.2188, 0.0), (-0.6129, -0.2188, 0.0), (-0.6774, -0.2188, 0.0), (-0.7419, -0.2188, 0.0), (-0.8065, -0.2188, 0.0), (-0.871, -0.2188, 0.0), (-0.9355, -0.2188, 0.0), (0.9355, -0.1875, 0.0), (0.871, -0.1875, 0.0), (0.8065, -0.1875, 0.0), (0.7419, -0.1875, 0.0), (0.6774, -0.1875, 0.0), (0.6129, -0.1875, 0.0), (0.5484, -0.1875, 0.0), (0.4839, -0.1875, 0.0), (0.4194, -0.1875, 0.0), (0.3548, -0.1875, 0.0), (0.2903, -0.1875, 0.0), (0.2258, -0.1875, 0.0), (0.1613, -0.1875, 0.0), (0.09677, -0.1875, 0.0), (0.03226, -0.1875, 0.0), (-0.03226, -0.1875, 0.0), (-0.09677, -0.1875, 0.0), (-0.1613, -0.1875, 0.0), (-0.2258, -0.1875, 0.0), (-0.2903, -0.1875, 0.0), (-0.3548, -0.1875, 0.0), (-0.4194, -0.1875, 0.0), (-0.4839, -0.1875, 0.0), (-0.5484, -0.1875, 0.0), (-0.6129, -0.1875, 0.0), (-0.6774, -0.1875, 0.0), (-0.7419, -0.1875, 0.0), (-0.8065, -0.1875, 0.0), (-0.871, -0.1875, 0.0), (-0.9355, -0.1875, 0.0), (0.9355, -0.1562, 0.0), (0.871, -0.1562, 0.0), (0.8065, -0.1562, 0.0), (0.7419, -0.1562, 0.0), (0.6774, -0.1562, 0.0), (0.6129, -0.1562, 0.0), (0.5484, -0.1562, 0.0), (0.4839, -0.1562, 0.0), (0.4194, -0.1562, 0.0), (0.3548, -0.1562, 0.0), (0.2903, -0.1562, 0.0), (0.2258, -0.1562, 0.0), (0.1613, -0.1562, 0.0), (0.09677, -0.1562, 0.0), (0.03226, -0.1562, 0.0), (-0.03226, -0.1562, 0.0), (-0.09677, -0.1562, 0.0), (-0.1613, -0.1562, 0.0), (-0.2258, -0.1562, 0.0), (-0.2903, -0.1562, 0.0), (-0.3548, -0.1562, 0.0), (-0.4194, -0.1562, 0.0), (-0.4839, -0.1562, 0.0), (-0.5484, -0.1562, 0.0), (-0.6129, -0.1562, 0.0), (-0.6774, -0.1562, 0.0), (-0.7419, -0.1562, 0.0), (-0.8065, -0.1562, 0.0), (-0.871, -0.1562, 0.0), (-0.9355, -0.1562, 0.0), (0.9355, -0.125, 0.0), (0.871, -0.125, 0.0), (0.8065, -0.125, 0.0), (0.7419, -0.125, 0.0), (0.6774, -0.125, 0.0), (0.6129, -0.125, 0.0), (0.5484, -0.125, 0.0), (0.4839, -0.125, 0.0), (0.4194, -0.125, 0.0), (0.3548, -0.125, 0.0), (0.2903, -0.125, 0.0), (0.2258, -0.125, 0.0), (0.1613, -0.125, 0.0), (0.09677, -0.125, 0.0), (0.03226, -0.125, 0.0), (-0.03226, -0.125, 0.0), (-0.09677, -0.125, 0.0), (-0.1613, -0.125, 0.0), (-0.2258, -0.125, 0.0), (-0.2903, -0.125, 0.0), (-0.3548, -0.125, 0.0), (-0.4194, -0.125, 0.0), (-0.4839, -0.125, 0.0), (-0.5484, -0.125, 0.0), (-0.6129, -0.125, 0.0), (-0.6774, -0.125, 0.0), (-0.7419, -0.125, 0.0), (-0.8065, -0.125, 0.0), (-0.871, -0.125, 0.0), (-0.9355, -0.125, 0.0), (0.9355, -0.09375, 0.0), (0.871, -0.09375, 0.0), (0.8065, -0.09375, 0.0), (0.7419, -0.09375, 0.0), (0.6774, -0.09375, 0.0), (0.6129, -0.09375, 0.0), (0.5484, -0.09375, 0.0), (0.4839, -0.09375, 0.0), (0.4194, -0.09375, 0.0), (0.3548, -0.09375, 0.0), (0.2903, -0.09375, 0.0), (0.2258, -0.09375, 0.0), (0.1613, -0.09375, 0.0), (0.09677, -0.09375, 0.0), (0.03226, -0.09375, 0.0), (-0.03226, -0.09375, 0.0), (-0.09677, -0.09375, 0.0), (-0.1613, -0.09375, 0.0), (-0.2258, -0.09375, 0.0), (-0.2903, -0.09375, 0.0), (-0.3548, -0.09375, 0.0), (-0.4194, -0.09375, 0.0), (-0.4839, -0.09375, 0.0), (-0.5484, -0.09375, 0.0), (-0.6129, -0.09375, 0.0), (-0.6774, -0.09375, 0.0), (-0.7419, -0.09375, 0.0), (-0.8065, -0.09375, 0.0), (-0.871, -0.09375, 0.0), (-0.9355, -0.09375, 0.0), (0.9355, -0.0625, 0.0), (0.871, -0.0625, 0.0), (0.8065, -0.0625, 0.0), (0.7419, -0.0625, 0.0), (0.6774, -0.0625, 0.0), (0.6129, -0.0625, 0.0), (0.5484, -0.0625, 0.0), (0.4839, -0.0625, 0.0), (0.4194, -0.0625, 0.0), (0.3548, -0.0625, 0.0), (0.2903, -0.0625, 0.0), (0.2258, -0.0625, 0.0), (0.1613, -0.0625, 0.0), (0.09677, -0.0625, 0.0), (0.03226, -0.0625, 0.0), (-0.03226, -0.0625, 0.0), (-0.09677, -0.0625, 0.0), (-0.1613, -0.0625, 0.0), (-0.2258, -0.0625, 0.0), (-0.2903, -0.0625, 0.0), (-0.3548, -0.0625, 0.0), (-0.4194, -0.0625, 0.0), (-0.4839, -0.0625, 0.0), (-0.5484, -0.0625, 0.0), (-0.6129, -0.0625, 0.0), (-0.6774, -0.0625, 0.0), (-0.7419, -0.0625, 0.0), (-0.8065, -0.0625, 0.0), (-0.871, -0.0625, 0.0), (-0.9355, -0.0625, 0.0), (0.9355, -0.03125, 0.0), (0.871, -0.03125, 0.0), (0.8065, -0.03125, 0.0), (0.7419, -0.03125, 0.0), (0.6774, -0.03125, 0.0), (0.6129, -0.03125, 0.0), (0.5484, -0.03125, 0.0), (0.4839, -0.03125, 0.0), (0.4194, -0.03125, 0.0), (0.3548, -0.03125, 0.0), (0.2903, -0.03125, 0.0), (0.2258, -0.03125, 0.0), (0.1613, -0.03125, 0.0), (0.09677, -0.03125, 0.0), (0.03226, -0.03125, 0.0), (-0.03226, -0.03125, 0.0), (-0.09677, -0.03125, 0.0), (-0.1613, -0.03125, 0.0), (-0.2258, -0.03125, 0.0), (-0.2903, -0.03125, 0.0), (-0.3548, -0.03125, 0.0), (-0.4194, -0.03125, 0.0), (-0.4839, -0.03125, 0.0), (-0.5484, -0.03125, 0.0), (-0.6129, -0.03125, 0.0), (-0.6774, -0.03125, 0.0), (-0.7419, -0.03125, 0.0), (-0.8065, -0.03125, 0.0), (-0.871, -0.03125, 0.0), (-0.9355, -0.03125, 0.0), (0.9355, 0.0, 0.0), (0.871, 0.0, 0.0), (0.8065, 0.0, 0.0), (0.7419, 0.0, 0.0), (0.6774, 0.0, 0.0), (0.6129, 0.0, 0.0), (0.5484, 0.0, 0.0), (0.4839, 0.0, 0.0), (0.4194, 0.0, 0.0), (0.3548, 0.0, 0.0), (0.2903, 0.0, 0.0), (0.2258, 0.0, 0.0), (0.1613, 0.0, 0.0), (0.09677, 0.0, 0.0), (0.03226, 0.0, 0.0), (-0.03226, 0.0, 0.0), (-0.09677, 0.0, 0.0), (-0.1613, 0.0, 0.0), (-0.2258, 0.0, 0.0), (-0.2903, 0.0, 0.0), (-0.3548, 0.0, 0.0), (-0.4194, 0.0, 0.0), (-0.4839, 0.0, 0.0), (-0.5484, 0.0, 0.0), (-0.6129, 0.0, 0.0), (-0.6774, 0.0, 0.0), (-0.7419, 0.0, 0.0), (-0.8065, 0.0, 0.0), (-0.871, 0.0, 0.0), (-0.9355, 0.0, 0.0), (0.9355, 0.03125, 0.0), (0.871, 0.03125, 0.0), (0.8065, 0.03125, 0.0), (0.7419, 0.03125, 0.0), (0.6774, 0.03125, 0.0), (0.6129, 0.03125, 0.0), (0.5484, 0.03125, 0.0), (0.4839, 0.03125, 0.0), (0.4194, 0.03125, 0.0), (0.3548, 0.03125, 0.0), (0.2903, 0.03125, 0.0), (0.2258, 0.03125, 0.0), (0.1613, 0.03125, 0.0), (0.09677, 0.03125, 0.0), (0.03226, 0.03125, 0.0), (-0.03226, 0.03125, 0.0), (-0.09677, 0.03125, 0.0), (-0.1613, 0.03125, 0.0), (-0.2258, 0.03125, 0.0), (-0.2903, 0.03125, 0.0), (-0.3548, 0.03125, 0.0), (-0.4194, 0.03125, 0.0), (-0.4839, 0.03125, 0.0), (-0.5484, 0.03125, 0.0), (-0.6129, 0.03125, 0.0), (-0.6774, 0.03125, 0.0), (-0.7419, 0.03125, 0.0), (-0.8065, 0.03125, 0.0), (-0.871, 0.03125, 0.0), (-0.9355, 0.03125, 0.0), (0.9355, 0.0625, 0.0), (0.871, 0.0625, 0.0), (0.8065, 0.0625, 0.0), (0.7419, 0.0625, 0.0), (0.6774, 0.0625, 0.0), (0.6129, 0.0625, 0.0), (0.5484, 0.0625, 0.0), (0.4839, 0.0625, 0.0), (0.4194, 0.0625, 0.0), (0.3548, 0.0625, 0.0), (0.2903, 0.0625, 0.0), (0.2258, 0.0625, 0.0), (0.1613, 0.0625, 0.0), (0.09677, 0.0625, 0.0), (0.03226, 0.0625, 0.0), (-0.03226, 0.0625, 0.0), (-0.09677, 0.0625, 0.0), (-0.1613, 0.0625, 0.0), (-0.2258, 0.0625, 0.0), (-0.2903, 0.0625, 0.0), (-0.3548, 0.0625, 0.0), (-0.4194, 0.0625, 0.0), (-0.4839, 0.0625, 0.0), (-0.5484, 0.0625, 0.0), (-0.6129, 0.0625, 0.0), (-0.6774, 0.0625, 0.0), (-0.7419, 0.0625, 0.0), (-0.8065, 0.0625, 0.0), (-0.871, 0.0625, 0.0), (-0.9355, 0.0625, 0.0), (0.9355, 0.09375, 0.0), (0.871, 0.09375, 0.0), (0.8065, 0.09375, 0.0), (0.7419, 0.09375, 0.0), (0.6774, 0.09375, 0.0), (0.6129, 0.09375, 0.0), (0.5484, 0.09375, 0.0), (0.4839, 0.09375, 0.0), (0.4194, 0.09375, 0.0), (0.3548, 0.09375, 0.0), (0.2903, 0.09375, 0.0), (0.2258, 0.09375, 0.0), (0.1613, 0.09375, 0.0), (0.09677, 0.09375, 0.0), (0.03226, 0.09375, 0.0), (-0.03226, 0.09375, 0.0), (-0.09677, 0.09375, 0.0), (-0.1613, 0.09375, 0.0), (-0.2258, 0.09375, 0.0), (-0.2903, 0.09375, 0.0), (-0.3548, 0.09375, 0.0), (-0.4194, 0.09375, 0.0), (-0.4839, 0.09375, 0.0), (-0.5484, 0.09375, 0.0), (-0.6129, 0.09375, 0.0), (-0.6774, 0.09375, 0.0), (-0.7419, 0.09375, 0.0), (-0.8065, 0.09375, 0.0), (-0.871, 0.09375, 0.0), (-0.9355, 0.09375, 0.0), (0.9355, 0.125, 0.0), (0.871, 0.125, 0.0), (0.8065, 0.125, 0.0), (0.7419, 0.125, 0.0), (0.6774, 0.125, 0.0), (0.6129, 0.125, 0.0), (0.5484, 0.125, 0.0), (0.4839, 0.125, 0.0), (0.4194, 0.125, 0.0), (0.3548, 0.125, 0.0), (0.2903, 0.125, 0.0), (0.2258, 0.125, 0.0), (0.1613, 0.125, 0.0), (0.09677, 0.125, 0.0), (0.03226, 0.125, 0.0), (-0.03226, 0.125, 0.0), (-0.09677, 0.125, 0.0), (-0.1613, 0.125, 0.0), (-0.2258, 0.125, 0.0), (-0.2903, 0.125, 0.0), (-0.3548, 0.125, 0.0), (-0.4194, 0.125, 0.0), (-0.4839, 0.125, 0.0), (-0.5484, 0.125, 0.0), (-0.6129, 0.125, 0.0), (-0.6774, 0.125, 0.0), (-0.7419, 0.125, 0.0), (-0.8065, 0.125, 0.0), (-0.871, 0.125, 0.0), (-0.9355, 0.125, 0.0), (0.9355, 0.1562, 0.0), (0.871, 0.1562, 0.0), (0.8065, 0.1562, 0.0), (0.7419, 0.1562, 0.0), (0.6774, 0.1562, 0.0), (0.6129, 0.1562, 0.0), (0.5484, 0.1562, 0.0), (0.4839, 0.1562, 0.0), (0.4194, 0.1562, 0.0), (0.3548, 0.1562, 0.0), (0.2903, 0.1562, 0.0), (0.2258, 0.1562, 0.0), (0.1613, 0.1562, 0.0), (0.09677, 0.1562, 0.0), (0.03226, 0.1562, 0.0), (-0.03226, 0.1562, 0.0), (-0.09677, 0.1562, 0.0), (-0.1613, 0.1562, 0.0), (-0.2258, 0.1562, 0.0), (-0.2903, 0.1562, 0.0), (-0.3548, 0.1562, 0.0), (-0.4194, 0.1562, 0.0), (-0.4839, 0.1562, 0.0), (-0.5484, 0.1562, 0.0), (-0.6129, 0.1562, 0.0), (-0.6774, 0.1562, 0.0), (-0.7419, 0.1562, 0.0), (-0.8065, 0.1562, 0.0), (-0.871, 0.1562, 0.0), (-0.9355, 0.1562, 0.0), (0.9355, 0.1875, 0.0), (0.871, 0.1875, 0.0), (0.8065, 0.1875, 0.0), (0.7419, 0.1875, 0.0), (0.6774, 0.1875, 0.0), (0.6129, 0.1875, 0.0), (0.5484, 0.1875, 0.0), (0.4839, 0.1875, 0.0), (0.4194, 0.1875, 0.0), (0.3548, 0.1875, 0.0), (0.2903, 0.1875, 0.0), (0.2258, 0.1875, 0.0), (0.1613, 0.1875, 0.0), (0.09677, 0.1875, 0.0), (0.03226, 0.1875, 0.0), (-0.03226, 0.1875, 0.0), (-0.09677, 0.1875, 0.0), (-0.1613, 0.1875, 0.0), (-0.2258, 0.1875, 0.0), (-0.2903, 0.1875, 0.0), (-0.3548, 0.1875, 0.0), (-0.4194, 0.1875, 0.0), (-0.4839, 0.1875, 0.0), (-0.5484, 0.1875, 0.0), (-0.6129, 0.1875, 0.0), (-0.6774, 0.1875, 0.0), (-0.7419, 0.1875, 0.0), (-0.8065, 0.1875, 0.0), (-0.871, 0.1875, 0.0), (-0.9355, 0.1875, 0.0), (0.9355, 0.2188, 0.0), (0.871, 0.2188, 0.0), (0.8065, 0.2188, 0.0), (0.7419, 0.2188, 0.0), (0.6774, 0.2188, 0.0), (0.6129, 0.2188, 0.0), (0.5484, 0.2188, 0.0), (0.4839, 0.2188, 0.0), (0.4194, 0.2188, 0.0), (0.3548, 0.2188, 0.0), (0.2903, 0.2188, 0.0), (0.2258, 0.2188, 0.0), (0.1613, 0.2188, 0.0), (0.09677, 0.2188, 0.0), (0.03226, 0.2188, 0.0), (-0.03226, 0.2188, 0.0), (-0.09677, 0.2188, 0.0), (-0.1613, 0.2188, 0.0), (-0.2258, 0.2188, 0.0), (-0.2903, 0.2188, 0.0), (-0.3548, 0.2188, 0.0), (-0.4194, 0.2188, 0.0), (-0.4839, 0.2188, 0.0), (-0.5484, 0.2188, 0.0), (-0.6129, 0.2188, 0.0), (-0.6774, 0.2188, 0.0), (-0.7419, 0.2188, 0.0), (-0.8065, 0.2188, 0.0), (-0.871, 0.2188, 0.0), (-0.9355, 0.2188, 0.0), (0.9355, 0.25, 0.0), (0.871, 0.25, 0.0), (0.8065, 0.25, 0.0), (0.7419, 0.25, 0.0), (0.6774, 0.25, 0.0), (0.6129, 0.25, 0.0), (0.5484, 0.25, 0.0), (0.4839, 0.25, 0.0), (0.4194, 0.25, 0.0), (0.3548, 0.25, 0.0), (0.2903, 0.25, 0.0), (0.2258, 0.25, 0.0), (0.1613, 0.25, 0.0), (0.09677, 0.25, 0.0), (0.03226, 0.25, 0.0), (-0.03226, 0.25, 0.0), (-0.09677, 0.25, 0.0), (-0.1613, 0.25, 0.0), (-0.2258, 0.25, 0.0), (-0.2903, 0.25, 0.0), (-0.3548, 0.25, 0.0), (-0.4194, 0.25, 0.0), (-0.4839, 0.25, 0.0), (-0.5484, 0.25, 0.0), (-0.6129, 0.25, 0.0), (-0.6774, 0.25, 0.0), (-0.7419, 0.25, 0.0), (-0.8065, 0.25, 0.0), (-0.871, 0.25, 0.0), (-0.9355, 0.25, 0.0), (0.9355, 0.2812, 0.0), (0.871, 0.2812, 0.0), (0.8065, 0.2812, 0.0), (0.7419, 0.2812, 0.0), (0.6774, 0.2812, 0.0), (0.6129, 0.2812, 0.0), (0.5484, 0.2812, 0.0), (0.4839, 0.2812, 0.0), (0.4194, 0.2812, 0.0), (0.3548, 0.2812, 0.0), (0.2903, 0.2812, 0.0), (0.2258, 0.2812, 0.0), (0.1613, 0.2812, 0.0), (0.09677, 0.2812, 0.0), (0.03226, 0.2812, 0.0), (-0.03226, 0.2812, 0.0), (-0.09677, 0.2812, 0.0), (-0.1613, 0.2812, 0.0), (-0.2258, 0.2812, 0.0), (-0.2903, 0.2812, 0.0), (-0.3548, 0.2812, 0.0), (-0.4194, 0.2812, 0.0), (-0.4839, 0.2812, 0.0), (-0.5484, 0.2812, 0.0), (-0.6129, 0.2812, 0.0), (-0.6774, 0.2812, 0.0), (-0.7419, 0.2812, 0.0), (-0.8065, 0.2812, 0.0), (-0.871, 0.2812, 0.0), (-0.9355, 0.2812, 0.0), (0.9355, 0.3125, 0.0), (0.871, 0.3125, 0.0), (0.8065, 0.3125, 0.0), (0.7419, 0.3125, 0.0), (0.6774, 0.3125, 0.0), (0.6129, 0.3125, 0.0), (0.5484, 0.3125, 0.0), (0.4839, 0.3125, 0.0), (0.4194, 0.3125, 0.0), (0.3548, 0.3125, 0.0), (0.2903, 0.3125, 0.0), (0.2258, 0.3125, 0.0), (0.1613, 0.3125, 0.0), (0.09677, 0.3125, 0.0), (0.03226, 0.3125, 0.0), (-0.03226, 0.3125, 0.0), (-0.09677, 0.3125, 0.0), (-0.1613, 0.3125, 0.0), (-0.2258, 0.3125, 0.0), (-0.2903, 0.3125, 0.0), (-0.3548, 0.3125, 0.0), (-0.4194, 0.3125, 0.0), (-0.4839, 0.3125, 0.0), (-0.5484, 0.3125, 0.0), (-0.6129, 0.3125, 0.0), (-0.6774, 0.3125, 0.0), (-0.7419, 0.3125, 0.0), (-0.8065, 0.3125, 0.0), (-0.871, 0.3125, 0.0), (-0.9355, 0.3125, 0.0), (0.9355, 0.3438, 0.0), (0.871, 0.3438, 0.0), (0.8065, 0.3438, 0.0), (0.7419, 0.3438, 0.0), (0.6774, 0.3438, 0.0), (0.6129, 0.3438, 0.0), (0.5484, 0.3438, 0.0), (0.4839, 0.3438, 0.0), (0.4194, 0.3438, 0.0), (0.3548, 0.3438, 0.0), (0.2903, 0.3438, 0.0), (0.2258, 0.3438, 0.0), (0.1613, 0.3438, 0.0), (0.09677, 0.3438, 0.0), (0.03226, 0.3438, 0.0), (-0.03226, 0.3438, 0.0), (-0.09677, 0.3438, 0.0), (-0.1613, 0.3438, 0.0), (-0.2258, 0.3438, 0.0), (-0.2903, 0.3438, 0.0), (-0.3548, 0.3438, 0.0), (-0.4194, 0.3438, 0.0), (-0.4839, 0.3438, 0.0), (-0.5484, 0.3438, 0.0), (-0.6129, 0.3438, 0.0), (-0.6774, 0.3438, 0.0), (-0.7419, 0.3438, 0.0), (-0.8065, 0.3438, 0.0), (-0.871, 0.3438, 0.0), (-0.9355, 0.3438, 0.0), (0.9355, 0.375, 0.0), (0.871, 0.375, 0.0), (0.8065, 0.375, 0.0), (0.7419, 0.375, 0.0), (0.6774, 0.375, 0.0), (0.6129, 0.375, 0.0), (0.5484, 0.375, 0.0), (0.4839, 0.375, 0.0), (0.4194, 0.375, 0.0), (0.3548, 0.375, 0.0), (0.2903, 0.375, 0.0), (0.2258, 0.375, 0.0), (0.1613, 0.375, 0.0), (0.09677, 0.375, 0.0), (0.03226, 0.375, 0.0), (-0.03226, 0.375, 0.0), (-0.09677, 0.375, 0.0), (-0.1613, 0.375, 0.0), (-0.2258, 0.375, 0.0), (-0.2903, 0.375, 0.0), (-0.3548, 0.375, 0.0), (-0.4194, 0.375, 0.0), (-0.4839, 0.375, 0.0), (-0.5484, 0.375, 0.0), (-0.6129, 0.375, 0.0), (-0.6774, 0.375, 0.0), (-0.7419, 0.375, 0.0), (-0.8065, 0.375, 0.0), (-0.871, 0.375, 0.0), (-0.9355, 0.375, 0.0), (0.9355, 0.4062, 0.0), (0.871, 0.4062, 0.0), (0.8065, 0.4062, 0.0), (0.7419, 0.4062, 0.0), (0.6774, 0.4062, 0.0), (0.6129, 0.4062, 0.0), (0.5484, 0.4062, 0.0), (0.4839, 0.4062, 0.0), (0.4194, 0.4062, 0.0), (0.3548, 0.4062, 0.0), (0.2903, 0.4062, 0.0), (0.2258, 0.4062, 0.0), (0.1613, 0.4062, 0.0), (0.09677, 0.4062, 0.0), (0.03226, 0.4062, 0.0), (-0.03226, 0.4062, 0.0), (-0.09677, 0.4062, 0.0), (-0.1613, 0.4062, 0.0), (-0.2258, 0.4062, 0.0), (-0.2903, 0.4062, 0.0), (-0.3548, 0.4062, 0.0), (-0.4194, 0.4062, 0.0), (-0.4839, 0.4062, 0.0), (-0.5484, 0.4062, 0.0), (-0.6129, 0.4062, 0.0), (-0.6774, 0.4062, 0.0), (-0.7419, 0.4062, 0.0), (-0.8065, 0.4062, 0.0), (-0.871, 0.4062, 0.0), (-0.9355, 0.4062, 0.0), (0.9355, 0.4375, 0.0), (0.871, 0.4375, 0.0), (0.8065, 0.4375, 0.0), (0.7419, 0.4375, 0.0), (0.6774, 0.4375, 0.0), (0.6129, 0.4375, 0.0), (0.5484, 0.4375, 0.0), (0.4839, 0.4375, 0.0), (0.4194, 0.4375, 0.0), (0.3548, 0.4375, 0.0), (0.2903, 0.4375, 0.0), (0.2258, 0.4375, 0.0), (0.1613, 0.4375, 0.0), (0.09677, 0.4375, 0.0), (0.03226, 0.4375, 0.0), (-0.03226, 0.4375, 0.0), (-0.09677, 0.4375, 0.0), (-0.1613, 0.4375, 0.0), (-0.2258, 0.4375, 0.0), (-0.2903, 0.4375, 0.0), (-0.3548, 0.4375, 0.0), (-0.4194, 0.4375, 0.0), (-0.4839, 0.4375, 0.0), (-0.5484, 0.4375, 0.0), (-0.6129, 0.4375, 0.0), (-0.6774, 0.4375, 0.0), (-0.7419, 0.4375, 0.0), (-0.8065, 0.4375, 0.0), (-0.871, 0.4375, 0.0), (-0.9355, 0.4375, 0.0), (0.9355, 0.4688, 0.0), (0.871, 0.4688, 0.0), (0.8065, 0.4688, 0.0), (0.7419, 0.4688, 0.0), (0.6774, 0.4688, 0.0), (0.6129, 0.4688, 0.0), (0.5484, 0.4688, 0.0), (0.4839, 0.4688, 0.0), (0.4194, 0.4688, 0.0), (0.3548, 0.4688, 0.0), (0.2903, 0.4688, 0.0), (0.2258, 0.4688, 0.0), (0.1613, 0.4688, 0.0), (0.09677, 0.4688, 0.0), (0.03226, 0.4688, 0.0), (-0.03226, 0.4688, 0.0), (-0.09677, 0.4688, 0.0), (-0.1613, 0.4688, 0.0), (-0.2258, 0.4688, 0.0), (-0.2903, 0.4688, 0.0), (-0.3548, 0.4688, 0.0), (-0.4194, 0.4688, 0.0), (-0.4839, 0.4688, 0.0), (-0.5484, 0.4688, 0.0), (-0.6129, 0.4688, 0.0), (-0.6774, 0.4688, 0.0), (-0.7419, 0.4688, 0.0), (-0.8065, 0.4688, 0.0), (-0.871, 0.4688, 0.0), (-0.9355, 0.4688, 0.0), (0.9355, 0.5, 0.0), (0.871, 0.5, 0.0), (0.8065, 0.5, 0.0), (0.7419, 0.5, 0.0), (0.6774, 0.5, 0.0), (0.6129, 0.5, 0.0), (0.5484, 0.5, 0.0), (0.4839, 0.5, 0.0), (0.4194, 0.5, 0.0), (0.3548, 0.5, 0.0), (0.2903, 0.5, 0.0), (0.2258, 0.5, 0.0), (0.1613, 0.5, 0.0), (0.09677, 0.5, 0.0), (0.03226, 0.5, 0.0), (-0.03226, 0.5, 0.0), (-0.09677, 0.5, 0.0), (-0.1613, 0.5, 0.0), (-0.2258, 0.5, 0.0), (-0.2903, 0.5, 0.0), (-0.3548, 0.5, 0.0), (-0.4194, 0.5, 0.0), (-0.4839, 0.5, 0.0), (-0.5484, 0.5, 0.0), (-0.6129, 0.5, 0.0), (-0.6774, 0.5, 0.0), (-0.7419, 0.5, 0.0), (-0.8065, 0.5, 0.0), (-0.871, 0.5, 0.0), (-0.9355, 0.5, 0.0), (0.9355, 0.5312, 0.0), (0.871, 0.5312, 0.0), (0.8065, 0.5312, 0.0), (0.7419, 0.5312, 0.0), (0.6774, 0.5312, 0.0), (0.6129, 0.5312, 0.0), (0.5484, 0.5312, 0.0), (0.4839, 0.5312, 0.0), (0.4194, 0.5312, 0.0), (0.3548, 0.5312, 0.0), (0.2903, 0.5312, 0.0), (0.2258, 0.5312, 0.0), (0.1613, 0.5312, 0.0), (0.09677, 0.5312, 0.0), (0.03226, 0.5312, 0.0), (-0.03226, 0.5312, 0.0), (-0.09677, 0.5312, 0.0), (-0.1613, 0.5312, 0.0), (-0.2258, 0.5312, 0.0), (-0.2903, 0.5312, 0.0), (-0.3548, 0.5312, 0.0), (-0.4194, 0.5312, 0.0), (-0.4839, 0.5312, 0.0), (-0.5484, 0.5312, 0.0), (-0.6129, 0.5312, 0.0), (-0.6774, 0.5312, 0.0), (-0.7419, 0.5312, 0.0), (-0.8065, 0.5312, 0.0), (-0.871, 0.5312, 0.0), (-0.9355, 0.5312, 0.0), (0.9355, 0.5625, 0.0), (0.871, 0.5625, 0.0), (0.8065, 0.5625, 0.0), (0.7419, 0.5625, 0.0), (0.6774, 0.5625, 0.0), (0.6129, 0.5625, 0.0), (0.5484, 0.5625, 0.0), (0.4839, 0.5625, 0.0), (0.4194, 0.5625, 0.0), (0.3548, 0.5625, 0.0), (0.2903, 0.5625, 0.0), (0.2258, 0.5625, 0.0), (0.1613, 0.5625, 0.0), (0.09677, 0.5625, 0.0), (0.03226, 0.5625, 0.0), (-0.03226, 0.5625, 0.0), (-0.09677, 0.5625, 0.0), (-0.1613, 0.5625, 0.0), (-0.2258, 0.5625, 0.0), (-0.2903, 0.5625, 0.0), (-0.3548, 0.5625, 0.0), (-0.4194, 0.5625, 0.0), (-0.4839, 0.5625, 0.0), (-0.5484, 0.5625, 0.0), (-0.6129, 0.5625, 0.0), (-0.6774, 0.5625, 0.0), (-0.7419, 0.5625, 0.0), (-0.8065, 0.5625, 0.0), (-0.871, 0.5625, 0.0), (-0.9355, 0.5625, 0.0), (0.9355, 0.5938, 0.0), (0.871, 0.5938, 0.0), (0.8065, 0.5938, 0.0), (0.7419, 0.5938, 0.0), (0.6774, 0.5938, 0.0), (0.6129, 0.5938, 0.0), (0.5484, 0.5938, 0.0), (0.4839, 0.5938, 0.0), (0.4194, 0.5938, 0.0), (0.3548, 0.5938, 0.0), (0.2903, 0.5938, 0.0), (0.2258, 0.5938, 0.0), (0.1613, 0.5938, 0.0), (0.09677, 0.5938, 0.0), (0.03226, 0.5938, 0.0), (-0.03226, 0.5938, 0.0), (-0.09677, 0.5938, 0.0), (-0.1613, 0.5938, 0.0), (-0.2258, 0.5938, 0.0), (-0.2903, 0.5938, 0.0), (-0.3548, 0.5938, 0.0), (-0.4194, 0.5938, 0.0), (-0.4839, 0.5938, 0.0), (-0.5484, 0.5938, 0.0), (-0.6129, 0.5938, 0.0), (-0.6774, 0.5938, 0.0), (-0.7419, 0.5938, 0.0), (-0.8065, 0.5938, 0.0), (-0.871, 0.5938, 0.0), (-0.9355, 0.5938, 0.0), (0.9355, 0.625, 0.0), (0.871, 0.625, 0.0), (0.8065, 0.625, 0.0), (0.7419, 0.625, 0.0), (0.6774, 0.625, 0.0), (0.6129, 0.625, 0.0), (0.5484, 0.625, 0.0), (0.4839, 0.625, 0.0), (0.4194, 0.625, 0.0), (0.3548, 0.625, 0.0), (0.2903, 0.625, 0.0), (0.2258, 0.625, 0.0), (0.1613, 0.625, 0.0), (0.09677, 0.625, 0.0), (0.03226, 0.625, 0.0), (-0.03226, 0.625, 0.0), (-0.09677, 0.625, 0.0), (-0.1613, 0.625, 0.0), (-0.2258, 0.625, 0.0), (-0.2903, 0.625, 0.0), (-0.3548, 0.625, 0.0), (-0.4194, 0.625, 0.0), (-0.4839, 0.625, 0.0), (-0.5484, 0.625, 0.0), (-0.6129, 0.625, 0.0), (-0.6774, 0.625, 0.0), (-0.7419, 0.625, 0.0), (-0.8065, 0.625, 0.0), (-0.871, 0.625, 0.0), (-0.9355, 0.625, 0.0), (0.9355, 0.6562, 0.0), (0.871, 0.6562, 0.0), (0.8065, 0.6562, 0.0), (0.7419, 0.6562, 0.0), (0.6774, 0.6562, 0.0), (0.6129, 0.6562, 0.0), (0.5484, 0.6562, 0.0), (0.4839, 0.6562, 0.0), (0.4194, 0.6562, 0.0), (0.3548, 0.6562, 0.0), (0.2903, 0.6562, 0.0), (0.2258, 0.6562, 0.0), (0.1613, 0.6562, 0.0), (0.09677, 0.6562, 0.0), (0.03226, 0.6562, 0.0), (-0.03226, 0.6562, 0.0), (-0.09677, 0.6562, 0.0), (-0.1613, 0.6562, 0.0), (-0.2258, 0.6562, 0.0), (-0.2903, 0.6562, 0.0), (-0.3548, 0.6562, 0.0), (-0.4194, 0.6562, 0.0), (-0.4839, 0.6562, 0.0), (-0.5484, 0.6562, 0.0), (-0.6129, 0.6562, 0.0), (-0.6774, 0.6562, 0.0), (-0.7419, 0.6562, 0.0), (-0.8065, 0.6562, 0.0), (-0.871, 0.6562, 0.0), (-0.9355, 0.6562, 0.0), (0.9355, 0.6875, 0.0), (0.871, 0.6875, 0.0), (0.8065, 0.6875, 0.0), (0.7419, 0.6875, 0.0), (0.6774, 0.6875, 0.0), (0.6129, 0.6875, 0.0), (0.5484, 0.6875, 0.0), (0.4839, 0.6875, 0.0), (0.4194, 0.6875, 0.0), (0.3548, 0.6875, 0.0), (0.2903, 0.6875, 0.0), (0.2258, 0.6875, 0.0), (0.1613, 0.6875, 0.0), (0.09677, 0.6875, 0.0), (0.03226, 0.6875, 0.0), (-0.03226, 0.6875, 0.0), (-0.09677, 0.6875, 0.0), (-0.1613, 0.6875, 0.0), (-0.2258, 0.6875, 0.0), (-0.2903, 0.6875, 0.0), (-0.3548, 0.6875, 0.0), (-0.4194, 0.6875, 0.0), (-0.4839, 0.6875, 0.0), (-0.5484, 0.6875, 0.0), (-0.6129, 0.6875, 0.0), (-0.6774, 0.6875, 0.0), (-0.7419, 0.6875, 0.0), (-0.8065, 0.6875, 0.0), (-0.871, 0.6875, 0.0), (-0.9355, 0.6875, 0.0), (0.9355, 0.7188, 0.0), (0.871, 0.7188, 0.0), (0.8065, 0.7188, 0.0), (0.7419, 0.7188, 0.0), (0.6774, 0.7188, 0.0), (0.6129, 0.7188, 0.0), (0.5484, 0.7188, 0.0), (0.4839, 0.7188, 0.0), (0.4194, 0.7188, 0.0), (0.3548, 0.7188, 0.0), (0.2903, 0.7188, 0.0), (0.2258, 0.7188, 0.0), (0.1613, 0.7188, 0.0), (0.09677, 0.7188, 0.0), (0.03226, 0.7188, 0.0), (-0.03226, 0.7188, 0.0), (-0.09677, 0.7188, 0.0), (-0.1613, 0.7188, 0.0), (-0.2258, 0.7188, 0.0), (-0.2903, 0.7188, 0.0), (-0.3548, 0.7188, 0.0), (-0.4194, 0.7188, 0.0), (-0.4839, 0.7188, 0.0), (-0.5484, 0.7188, 0.0), (-0.6129, 0.7188, 0.0), (-0.6774, 0.7188, 0.0), (-0.7419, 0.7188, 0.0), (-0.8065, 0.7188, 0.0), (-0.871, 0.7188, 0.0), (-0.9355, 0.7188, 0.0), (0.9355, 0.75, 0.0), (0.871, 0.75, 0.0), (0.8065, 0.75, 0.0), (0.7419, 0.75, 0.0), (0.6774, 0.75, 0.0), (0.6129, 0.75, 0.0), (0.5484, 0.75, 0.0), (0.4839, 0.75, 0.0), (0.4194, 0.75, 0.0), (0.3548, 0.75, 0.0), (0.2903, 0.75, 0.0), (0.2258, 0.75, 0.0), (0.1613, 0.75, 0.0), (0.09677, 0.75, 0.0), (0.03226, 0.75, 0.0), (-0.03226, 0.75, 0.0), (-0.09677, 0.75, 0.0), (-0.1613, 0.75, 0.0), (-0.2258, 0.75, 0.0), (-0.2903, 0.75, 0.0), (-0.3548, 0.75, 0.0), (-0.4194, 0.75, 0.0), (-0.4839, 0.75, 0.0), (-0.5484, 0.75, 0.0), (-0.6129, 0.75, 0.0), (-0.6774, 0.75, 0.0), (-0.7419, 0.75, 0.0), (-0.8065, 0.75, 0.0), (-0.871, 0.75, 0.0), (-0.9355, 0.75, 0.0), (0.9355, 0.7812, 0.0), (0.871, 0.7812, 0.0), (0.8065, 0.7812, 0.0), (0.7419, 0.7812, 0.0), (0.6774, 0.7812, 0.0), (0.6129, 0.7812, 0.0), (0.5484, 0.7812, 0.0), (0.4839, 0.7812, 0.0), (0.4194, 0.7812, 0.0), (0.3548, 0.7812, 0.0), (0.2903, 0.7812, 0.0), (0.2258, 0.7812, 0.0), (0.1613, 0.7812, 0.0), (0.09677, 0.7812, 0.0), (0.03226, 0.7812, 0.0), (-0.03226, 0.7812, 0.0), (-0.09677, 0.7812, 0.0), (-0.1613, 0.7812, 0.0), (-0.2258, 0.7812, 0.0), (-0.2903, 0.7812, 0.0), (-0.3548, 0.7812, 0.0), (-0.4194, 0.7812, 0.0), (-0.4839, 0.7812, 0.0), (-0.5484, 0.7812, 0.0), (-0.6129, 0.7812, 0.0), (-0.6774, 0.7812, 0.0), (-0.7419, 0.7812, 0.0), (-0.8065, 0.7812, 0.0), (-0.871, 0.7812, 0.0), (-0.9355, 0.7812, 0.0), (0.9355, 0.8125, 0.0), (0.871, 0.8125, 0.0), (0.8065, 0.8125, 0.0), (0.7419, 0.8125, 0.0), (0.6774, 0.8125, 0.0), (0.6129, 0.8125, 0.0), (0.5484, 0.8125, 0.0), (0.4839, 0.8125, 0.0), (0.4194, 0.8125, 0.0), (0.3548, 0.8125, 0.0), (0.2903, 0.8125, 0.0), (0.2258, 0.8125, 0.0), (0.1613, 0.8125, 0.0), (0.09677, 0.8125, 0.0), (0.03226, 0.8125, 0.0), (-0.03226, 0.8125, 0.0), (-0.09677, 0.8125, 0.0), (-0.1613, 0.8125, 0.0), (-0.2258, 0.8125, 0.0), (-0.2903, 0.8125, 0.0), (-0.3548, 0.8125, 0.0), (-0.4194, 0.8125, 0.0), (-0.4839, 0.8125, 0.0), (-0.5484, 0.8125, 0.0), (-0.6129, 0.8125, 0.0), (-0.6774, 0.8125, 0.0), (-0.7419, 0.8125, 0.0), (-0.8065, 0.8125, 0.0), (-0.871, 0.8125, 0.0), (-0.9355, 0.8125, 0.0), (0.9355, 0.8438, 0.0), (0.871, 0.8438, 0.0), (0.8065, 0.8438, 0.0), (0.7419, 0.8438, 0.0), (0.6774, 0.8438, 0.0), (0.6129, 0.8438, 0.0), (0.5484, 0.8438, 0.0), (0.4839, 0.8438, 0.0), (0.4194, 0.8438, 0.0), (0.3548, 0.8438, 0.0), (0.2903, 0.8438, 0.0), (0.2258, 0.8438, 0.0), (0.1613, 0.8438, 0.0), (0.09677, 0.8438, 0.0), (0.03226, 0.8438, 0.0), (-0.03226, 0.8438, 0.0), (-0.09677, 0.8438, 0.0), (-0.1613, 0.8438, 0.0), (-0.2258, 0.8438, 0.0), (-0.2903, 0.8438, 0.0), (-0.3548, 0.8438, 0.0), (-0.4194, 0.8438, 0.0), (-0.4839, 0.8438, 0.0), (-0.5484, 0.8438, 0.0), (-0.6129, 0.8438, 0.0), (-0.6774, 0.8438, 0.0), (-0.7419, 0.8438, 0.0), (-0.8065, 0.8438, 0.0), (-0.871, 0.8438, 0.0), (-0.9355, 0.8438, 0.0), (0.9355, 0.875, 0.0), (0.871, 0.875, 0.0), (0.8065, 0.875, 0.0), (0.7419, 0.875, 0.0), (0.6774, 0.875, 0.0), (0.6129, 0.875, 0.0), (0.5484, 0.875, 0.0), (0.4839, 0.875, 0.0), (0.4194, 0.875, 0.0), (0.3548, 0.875, 0.0), (0.2903, 0.875, 0.0), (0.2258, 0.875, 0.0), (0.1613, 0.875, 0.0), (0.09677, 0.875, 0.0), (0.03226, 0.875, 0.0), (-0.03226, 0.875, 0.0), (-0.09677, 0.875, 0.0), (-0.1613, 0.875, 0.0), (-0.2258, 0.875, 0.0), (-0.2903, 0.875, 0.0), (-0.3548, 0.875, 0.0), (-0.4194, 0.875, 0.0), (-0.4839, 0.875, 0.0), (-0.5484, 0.875, 0.0), (-0.6129, 0.875, 0.0), (-0.6774, 0.875, 0.0), (-0.7419, 0.875, 0.0), (-0.8065, 0.875, 0.0), (-0.871, 0.875, 0.0), (-0.9355, 0.875, 0.0), (0.9355, 0.9062, 0.0), (0.871, 0.9062, 0.0), (0.8065, 0.9062, 0.0), (0.7419, 0.9062, 0.0), (0.6774, 0.9062, 0.0), (0.6129, 0.9062, 0.0), (0.5484, 0.9062, 0.0), (0.4839, 0.9062, 0.0), (0.4194, 0.9062, 0.0), (0.3548, 0.9062, 0.0), (0.2903, 0.9062, 0.0), (0.2258, 0.9062, 0.0), (0.1613, 0.9062, 0.0), (0.09677, 0.9062, 0.0), (0.03226, 0.9062, 0.0), (-0.03226, 0.9062, 0.0), (-0.09677, 0.9062, 0.0), (-0.1613, 0.9062, 0.0), (-0.2258, 0.9062, 0.0), (-0.2903, 0.9062, 0.0), (-0.3548, 0.9062, 0.0), (-0.4194, 0.9062, 0.0), (-0.4839, 0.9062, 0.0), (-0.5484, 0.9062, 0.0), (-0.6129, 0.9062, 0.0), (-0.6774, 0.9062, 0.0), (-0.7419, 0.9062, 0.0), (-0.8065, 0.9062, 0.0), (-0.871, 0.9062, 0.0), (-0.9355, 0.9062, 0.0), (0.9355, 0.9375, 0.0), (0.871, 0.9375, 0.0), (0.8065, 0.9375, 0.0), (0.7419, 0.9375, 0.0), (0.6774, 0.9375, 0.0), (0.6129, 0.9375, 0.0), (0.5484, 0.9375, 0.0), (0.4839, 0.9375, 0.0), (0.4194, 0.9375, 0.0), (0.3548, 0.9375, 0.0), (0.2903, 0.9375, 0.0), (0.2258, 0.9375, 0.0), (0.1613, 0.9375, 0.0), (0.09677, 0.9375, 0.0), (0.03226, 0.9375, 0.0), (-0.03226, 0.9375, 0.0), (-0.09677, 0.9375, 0.0), (-0.1613, 0.9375, 0.0), (-0.2258, 0.9375, 0.0), (-0.2903, 0.9375, 0.0), (-0.3548, 0.9375, 0.0), (-0.4194, 0.9375, 0.0), (-0.4839, 0.9375, 0.0), (-0.5484, 0.9375, 0.0), (-0.6129, 0.9375, 0.0), (-0.6774, 0.9375, 0.0), (-0.7419, 0.9375, 0.0), (-0.8065, 0.9375, 0.0), (-0.871, 0.9375, 0.0), (-0.9355, 0.9375, 0.0), (0.9355, 0.9688, 0.0), (0.871, 0.9688, 0.0), (0.8065, 0.9688, 0.0), (0.7419, 0.9688, 0.0), (0.6774, 0.9688, 0.0), (0.6129, 0.9688, 0.0), (0.5484, 0.9688, 0.0), (0.4839, 0.9688, 0.0), (0.4194, 0.9688, 0.0), (0.3548, 0.9688, 0.0), (0.2903, 0.9688, 0.0), (0.2258, 0.9688, 0.0), (0.1613, 0.9688, 0.0), (0.09677, 0.9688, 0.0), (0.03226, 0.9688, 0.0), (-0.03226, 0.9688, 0.0), (-0.09677, 0.9688, 0.0), (-0.1613, 0.9688, 0.0), (-0.2258, 0.9688, 0.0), (-0.2903, 0.9688, 0.0), (-0.3548, 0.9688, 0.0), (-0.4194, 0.9688, 0.0), (-0.4839, 0.9688, 0.0), (-0.5484, 0.9688, 0.0), (-0.6129, 0.9688, 0.0), (-0.6774, 0.9688, 0.0), (-0.7419, 0.9688, 0.0), (-0.8065, 0.9688, 0.0), (-0.871, 0.9688, 0.0), (-0.9355, 0.9688, 0.0)], [], [(157, 1, 65, 188), (218, 66, 67, 248), (278, 68, 69, 308), (338, 70, 71, 368), (398, 72, 73, 428), (458, 74, 75, 488), (518, 76, 77, 548), (578, 78, 79, 608), (638, 80, 81, 668), (698, 82, 83, 728), (758, 84, 85, 788), (818, 86, 87, 848), (878, 88, 89, 908), (938, 90, 91, 968), (998, 92, 93, 1028), (1058, 94, 95, 1088), (1118, 96, 97, 1148), (1178, 98, 99, 1208), (1238, 100, 101, 1268), (1298, 102, 103, 1328), (1358, 104, 105, 1388), (1418, 106, 107, 1448), (1478, 108, 109, 1508), (1538, 110, 111, 1568), (1598, 112, 113, 1628), (1658, 114, 115, 1688), (1718, 116, 117, 1748), (1778, 118, 119, 1808), (1838, 120, 121, 1868), (1898, 122, 123, 1928), (1958, 124, 125, 1988), (2018, 126, 127, 2048), (3, 2047, 2077, 2), (2046, 2045, 2075, 2076), (2044, 2043, 2073, 2074), (2042, 2041, 2071, 2072), (2040, 2039, 2069, 2070), (2038, 2037, 2067, 2068), (2036, 2035, 2065, 2066), (2034, 2033, 2063, 2064), (2032, 2031, 2061, 2062), (2030, 2029, 2059, 2060), (2028, 2027, 2057, 2058), (2026, 2025, 2055, 2056), (2024, 2023, 2053, 2054), (2022, 2021, 2051, 2052), (2020, 2019, 2049, 2050), (2017, 2016, 2046, 2047), (2015, 2014, 2044, 2045), (2013, 2012, 2042, 2043), (2011, 2010, 2040, 2041), (2009, 2008, 2038, 2039), (2007, 2006, 2036, 2037), (2005, 2004, 2034, 2035), (2003, 2002, 2032, 2033), (2001, 2000, 2030, 2031), (1999, 1998, 2028, 2029), (1997, 1996, 2026, 2027), (1995, 1994, 2024, 2025), (1993, 1992, 2022, 2023), (1991, 1990, 2020, 2021), (1989, 1988, 2018, 2019), (5, 1987, 2017, 4), (1986, 1985, 2015, 2016), (1984, 1983, 2013, 2014), (1982, 1981, 2011, 2012), (1980, 1979, 2009, 2010), (1978, 1977, 2007, 2008), (1976, 1975, 2005, 2006), (1974, 1973, 2003, 2004), (1972, 1971, 2001, 2002), (1970, 1969, 1999, 2000), (1968, 1967, 1997, 1998), (1966, 1965, 1995, 1996), (1964, 1963, 1993, 1994), (1962, 1961, 1991, 1992), (1960, 1959, 1989, 1990), (1957, 1956, 1986, 1987), (1955, 1954, 1984, 1985), (1953, 1952, 1982, 1983), (1951, 1950, 1980, 1981), (1949, 1948, 1978, 1979), (1947, 1946, 1976, 1977), (1945, 1944, 1974, 1975), (1943, 1942, 1972, 1973), (1941, 1940, 1970, 1971), (1939, 1938, 1968, 1969), (1937, 1936, 1966, 1967), (1935, 1934, 1964, 1965), (1933, 1932, 1962, 1963), (1931, 1930, 1960, 1961), (1929, 1928, 1958, 1959), (7, 1927, 1957, 6), (1926, 1925, 1955, 1956), (1924, 1923, 1953, 1954), (1922, 1921, 1951, 1952), (1920, 1919, 1949, 1950), (1918, 1917, 1947, 1948), (1916, 1915, 1945, 1946), (1914, 1913, 1943, 1944), (1912, 1911, 1941, 1942), (1910, 1909, 1939, 1940), (1908, 1907, 1937, 1938), (1906, 1905, 1935, 1936), (1904, 1903, 1933, 1934), (1902, 1901, 1931, 1932), (1900, 1899, 1929, 1930), (1897, 1896, 1926, 1927), (1895, 1894, 1924, 1925), (1893, 1892, 1922, 1923), (1891, 1890, 1920, 1921), (1889, 1888, 1918, 1919), (1887, 1886, 1916, 1917), (1885, 1884, 1914, 1915), (1883, 1882, 1912, 1913), (1881, 1880, 1910, 1911), (1879, 1878, 1908, 1909), (1877, 1876, 1906, 1907), (1875, 1874, 1904, 1905), (1873, 1872, 1902, 1903), (1871, 1870, 1900, 1901), (1869, 1868, 1898, 1899), (9, 1867, 1897, 8), (1866, 1865, 1895, 1896), (1864, 1863, 1893, 1894), (1862, 1861, 1891, 1892), (1860, 1859, 1889, 1890), (1858, 1857, 1887, 1888), (1856, 1855, 1885, 1886), (1854, 1853, 1883, 1884), (1852, 1851, 1881, 1882), (1850, 1849, 1879, 1880), (1848, 1847, 1877, 1878), (1846, 1845, 1875, 1876), (1844, 1843, 1873, 1874), (1842, 1841, 1871, 1872), (1840, 1839, 1869, 1870), (1837, 1836, 1866, 1867), (1835, 1834, 1864, 1865), (1833, 1832, 1862, 1863), (1831, 1830, 1860, 1861), (1829, 1828, 1858, 1859), (1827, 1826, 1856, 1857), (1825, 1824, 1854, 1855), (1823, 1822, 1852, 1853), (1821, 1820, 1850, 1851), (1819, 1818, 1848, 1849), (1817, 1816, 1846, 1847), (1815, 1814, 1844, 1845), (1813, 1812, 1842, 1843), (1811, 1810, 1840, 1841), (1809, 1808, 1838, 1839), (11, 1807, 1837, 10), (1806, 1805, 1835, 1836), (1804, 1803, 1833, 1834), (1802, 1801, 1831, 1832), (1800, 1799, 1829, 1830), (1798, 1797, 1827, 1828), (1796, 1795, 1825, 1826), (1794, 1793, 1823, 1824), (1792, 1791, 1821, 1822), (1790, 1789, 1819, 1820), (1788, 1787, 1817, 1818), (1786, 1785, 1815, 1816), (1784, 1783, 1813, 1814), (1782, 1781, 1811, 1812), (1780, 1779, 1809, 1810), (1777, 1776, 1806, 1807), (1775, 1774, 1804, 1805), (1773, 1772, 1802, 1803), (1771, 1770, 1800, 1801), (1769, 1768, 1798, 1799), (1767, 1766, 1796, 1797), (1765, 1764, 1794, 1795), (1763, 1762, 1792, 1793), (1761, 1760, 1790, 1791), (1759, 1758, 1788, 1789), (1757, 1756, 1786, 1787), (1755, 1754, 1784, 1785), (1753, 1752, 1782, 1783), (1751, 1750, 1780, 1781), (1749, 1748, 1778, 1779), (13, 1747, 1777, 12), (1746, 1745, 1775, 1776), (1744, 1743, 1773, 1774), (1742, 1741, 1771, 1772), (1740, 1739, 1769, 1770), (1738, 1737, 1767, 1768), (1736, 1735, 1765, 1766), (1734, 1733, 1763, 1764), (1732, 1731, 1761, 1762), (1730, 1729, 1759, 1760), (1728, 1727, 1757, 1758), (1726, 1725, 1755, 1756), (1724, 1723, 1753, 1754), (1722, 1721, 1751, 1752), (1720, 1719, 1749, 1750), (1717, 1716, 1746, 1747), (1715, 1714, 1744, 1745), (1713, 1712, 1742, 1743), (1711, 1710, 1740, 1741), (1709, 1708, 1738, 1739), (1707, 1706, 1736, 1737), (1705, 1704, 1734, 1735), (1703, 1702, 1732, 1733), (1701, 1700, 1730, 1731), (1699, 1698, 1728, 1729), (1697, 1696, 1726, 1727), (1695, 1694, 1724, 1725), (1693, 1692, 1722, 1723), (1691, 1690, 1720, 1721), (1689, 1688, 1718, 1719), (15, 1687, 1717, 14), (1686, 1685, 1715, 1716), (1684, 1683, 1713, 1714), (1682, 1681, 1711, 1712), (1680, 1679, 1709, 1710), (1678, 1677, 1707, 1708), (1676, 1675, 1705, 1706), (1674, 1673, 1703, 1704), (1672, 1671, 1701, 1702), (1670, 1669, 1699, 1700), (1668, 1667, 1697, 1698), (1666, 1665, 1695, 1696), (1664, 1663, 1693, 1694), (1662, 1661, 1691, 1692), (1660, 1659, 1689, 1690), (1657, 1656, 1686, 1687), (1655, 1654, 1684, 1685), (1653, 1652, 1682, 1683), (1651, 1650, 1680, 1681), (1649, 1648, 1678, 1679), (1647, 1646, 1676, 1677), (1645, 1644, 1674, 1675), (1643, 1642, 1672, 1673), (1641, 1640, 1670, 1671), (1639, 1638, 1668, 1669), (1637, 1636, 1666, 1667), (1635, 1634, 1664, 1665), (1633, 1632, 1662, 1663), (1631, 1630, 1660, 1661), (1629, 1628, 1658, 1659), (17, 1627, 1657, 16), (1626, 1625, 1655, 1656), (1624, 1623, 1653, 1654), (1622, 1621, 1651, 1652), (1620, 1619, 1649, 1650), (1618, 1617, 1647, 1648), (1616, 1615, 1645, 1646), (1614, 1613, 1643, 1644), (1612, 1611, 1641, 1642), (1610, 1609, 1639, 1640), (1608, 1607, 1637, 1638), (1606, 1605, 1635, 1636), (1604, 1603, 1633, 1634), (1602, 1601, 1631, 1632), (1600, 1599, 1629, 1630), (1597, 1596, 1626, 1627), (1595, 1594, 1624, 1625), (1593, 1592, 1622, 1623), (1591, 1590, 1620, 1621), (1589, 1588, 1618, 1619), (1587, 1586, 1616, 1617), (1585, 1584, 1614, 1615), (1583, 1582, 1612, 1613), (1581, 1580, 1610, 1611), (1579, 1578, 1608, 1609), (1577, 1576, 1606, 1607), (1575, 1574, 1604, 1605), (1573, 1572, 1602, 1603), (1571, 1570, 1600, 1601), (1569, 1568, 1598, 1599), (19, 1567, 1597, 18), (1566, 1565, 1595, 1596), (1564, 1563, 1593, 1594), (1562, 1561, 1591, 1592), (1560, 1559, 1589, 1590), (1558, 1557, 1587, 1588), (1556, 1555, 1585, 1586), (1554, 1553, 1583, 1584), (1552, 1551, 1581, 1582), (1550, 1549, 1579, 1580), (1548, 1547, 1577, 1578), (1546, 1545, 1575, 1576), (1544, 1543, 1573, 1574), (1542, 1541, 1571, 1572), (1540, 1539, 1569, 1570), (1537, 1536, 1566, 1567), (1535, 1534, 1564, 1565), (1533, 1532, 1562, 1563), (1531, 1530, 1560, 1561), (1529, 1528, 1558, 1559), (1527, 1526, 1556, 1557), (1525, 1524, 1554, 1555), (1523, 1522, 1552, 1553), (1521, 1520, 1550, 1551), (1519, 1518, 1548, 1549), (1517, 1516, 1546, 1547), (1515, 1514, 1544, 1545), (1513, 1512, 1542, 1543), (1511, 1510, 1540, 1541), (1509, 1508, 1538, 1539), (21, 1507, 1537, 20), (1506, 1505, 1535, 1536), (1504, 1503, 1533, 1534), (1502, 1501, 1531, 1532), (1500, 1499, 1529, 1530), (1498, 1497, 1527, 1528), (1496, 1495, 1525, 1526), (1494, 1493, 1523, 1524), (1492, 1491, 1521, 1522), (1490, 1489, 1519, 1520), (1488, 1487, 1517, 1518), (1486, 1485, 1515, 1516), (1484, 1483, 1513, 1514), (1482, 1481, 1511, 1512), (1480, 1479, 1509, 1510), (1477, 1476, 1506, 1507), (1475, 1474, 1504, 1505), (1473, 1472, 1502, 1503), (1471, 1470, 1500, 1501), (1469, 1468, 1498, 1499), (1467, 1466, 1496, 1497), (1465, 1464, 1494, 1495), (1463, 1462, 1492, 1493), (1461, 1460, 1490, 1491), (1459, 1458, 1488, 1489), (1457, 1456, 1486, 1487), (1455, 1454, 1484, 1485), (1453, 1452, 1482, 1483), (1451, 1450, 1480, 1481), (1449, 1448, 1478, 1479), (23, 1447, 1477, 22), (1446, 1445, 1475, 1476), (1444, 1443, 1473, 1474), (1442, 1441, 1471, 1472), (1440, 1439, 1469, 1470), (1438, 1437, 1467, 1468), (1436, 1435, 1465, 1466), (1434, 1433, 1463, 1464), (1432, 1431, 1461, 1462), (1430, 1429, 1459, 1460), (1428, 1427, 1457, 1458), (1426, 1425, 1455, 1456), (1424, 1423, 1453, 1454), (1422, 1421, 1451, 1452), (1420, 1419, 1449, 1450), (1417, 1416, 1446, 1447), (1415, 1414, 1444, 1445), (1413, 1412, 1442, 1443), (1411, 1410, 1440, 1441), (1409, 1408, 1438, 1439), (1407, 1406, 1436, 1437), (1405, 1404, 1434, 1435), (1403, 1402, 1432, 1433), (1401, 1400, 1430, 1431), (1399, 1398, 1428, 1429), (1397, 1396, 1426, 1427), (1395, 1394, 1424, 1425), (1393, 1392, 1422, 1423), (1391, 1390, 1420, 1421), (1389, 1388, 1418, 1419), (25, 1387, 1417, 24), (1386, 1385, 1415, 1416), (1384, 1383, 1413, 1414), (1382, 1381, 1411, 1412), (1380, 1379, 1409, 1410), (1378, 1377, 1407, 1408), (1376, 1375, 1405, 1406), (1374, 1373, 1403, 1404), (1372, 1371, 1401, 1402), (1370, 1369, 1399, 1400), (1368, 1367, 1397, 1398), (1366, 1365, 1395, 1396), (1364, 1363, 1393, 1394), (1362, 1361, 1391, 1392), (1360, 1359, 1389, 1390), (1357, 1356, 1386, 1387), (1355, 1354, 1384, 1385), (1353, 1352, 1382, 1383), (1351, 1350, 1380, 1381), (1349, 1348, 1378, 1379), (1347, 1346, 1376, 1377), (1345, 1344, 1374, 1375), (1343, 1342, 1372, 1373), (1341, 1340, 1370, 1371), (1339, 1338, 1368, 1369), (1337, 1336, 1366, 1367), (1335, 1334, 1364, 1365), (1333, 1332, 1362, 1363), (1331, 1330, 1360, 1361), (1329, 1328, 1358, 1359), (27, 1327, 1357, 26), (1326, 1325, 1355, 1356), (1324, 1323, 1353, 1354), (1322, 1321, 1351, 1352), (1320, 1319, 1349, 1350), (1318, 1317, 1347, 1348), (1316, 1315, 1345, 1346), (1314, 1313, 1343, 1344), (1312, 1311, 1341, 1342), (1310, 1309, 1339, 1340), (1308, 1307, 1337, 1338), (1306, 1305, 1335, 1336), (1304, 1303, 1333, 1334), (1302, 1301, 1331, 1332), (1300, 1299, 1329, 1330), (1297, 1296, 1326, 1327), (1295, 1294, 1324, 1325), (1293, 1292, 1322, 1323), (1291, 1290, 1320, 1321), (1289, 1288, 1318, 1319), (1287, 1286, 1316, 1317), (1285, 1284, 1314, 1315), (1283, 1282, 1312, 1313), (1281, 1280, 1310, 1311), (1279, 1278, 1308, 1309), (1277, 1276, 1306, 1307), (1275, 1274, 1304, 1305), (1273, 1272, 1302, 1303), (1271, 1270, 1300, 1301), (1269, 1268, 1298, 1299), (29, 1267, 1297, 28), (1266, 1265, 1295, 1296), (1264, 1263, 1293, 1294), (1262, 1261, 1291, 1292), (1260, 1259, 1289, 1290), (1258, 1257, 1287, 1288), (1256, 1255, 1285, 1286), (1254, 1253, 1283, 1284), (1252, 1251, 1281, 1282), (1250, 1249, 1279, 1280), (1248, 1247, 1277, 1278), (1246, 1245, 1275, 1276), (1244, 1243, 1273, 1274), (1242, 1241, 1271, 1272), (1240, 1239, 1269, 1270), (1237, 1236, 1266, 1267), (1235, 1234, 1264, 1265), (1233, 1232, 1262, 1263), (1231, 1230, 1260, 1261), (1229, 1228, 1258, 1259), (1227, 1226, 1256, 1257), (1225, 1224, 1254, 1255), (1223, 1222, 1252, 1253), (1221, 1220, 1250, 1251), (1219, 1218, 1248, 1249), (1217, 1216, 1246, 1247), (1215, 1214, 1244, 1245), (1213, 1212, 1242, 1243), (1211, 1210, 1240, 1241), (1209, 1208, 1238, 1239), (31, 1207, 1237, 30), (1206, 1205, 1235, 1236), (1204, 1203, 1233, 1234), (1202, 1201, 1231, 1232), (1200, 1199, 1229, 1230), (1198, 1197, 1227, 1228), (1196, 1195, 1225, 1226), (1194, 1193, 1223, 1224), (1192, 1191, 1221, 1222), (1190, 1189, 1219, 1220), (1188, 1187, 1217, 1218), (1186, 1185, 1215, 1216), (1184, 1183, 1213, 1214), (1182, 1181, 1211, 1212), (1180, 1179, 1209, 1210), (1177, 1176, 1206, 1207), (1175, 1174, 1204, 1205), (1173, 1172, 1202, 1203), (1171, 1170, 1200, 1201), (1169, 1168, 1198, 1199), (1167, 1166, 1196, 1197), (1165, 1164, 1194, 1195), (1163, 1162, 1192, 1193), (1161, 1160, 1190, 1191), (1159, 1158, 1188, 1189), (1157, 1156, 1186, 1187), (1155, 1154, 1184, 1185), (1153, 1152, 1182, 1183), (1151, 1150, 1180, 1181), (1149, 1148, 1178, 1179), (33, 1147, 1177, 32), (1146, 1145, 1175, 1176), (1144, 1143, 1173, 1174), (1142, 1141, 1171, 1172), (1140, 1139, 1169, 1170), (1138, 1137, 1167, 1168), (1136, 1135, 1165, 1166), (1134, 1133, 1163, 1164), (1132, 1131, 1161, 1162), (1130, 1129, 1159, 1160), (1128, 1127, 1157, 1158), (1126, 1125, 1155, 1156), (1124, 1123, 1153, 1154), (1122, 1121, 1151, 1152), (1120, 1119, 1149, 1150), (1117, 1116, 1146, 1147), (1115, 1114, 1144, 1145), (1113, 1112, 1142, 1143), (1111, 1110, 1140, 1141), (1109, 1108, 1138, 1139), (1107, 1106, 1136, 1137), (1105, 1104, 1134, 1135), (1103, 1102, 1132, 1133), (1101, 1100, 1130, 1131), (1099, 1098, 1128, 1129), (1097, 1096, 1126, 1127), (1095, 1094, 1124, 1125), (1093, 1092, 1122, 1123), (1091, 1090, 1120, 1121), (1089, 1088, 1118, 1119), (35, 1087, 1117, 34), (1086, 1085, 1115, 1116), (1084, 1083, 1113, 1114), (1082, 1081, 1111, 1112), (1080, 1079, 1109, 1110), (1078, 1077, 1107, 1108), (1076, 1075, 1105, 1106), (1074, 1073, 1103, 1104), (1072, 1071, 1101, 1102), (1070, 1069, 1099, 1100), (1068, 1067, 1097, 1098), (1066, 1065, 1095, 1096), (1064, 1063, 1093, 1094), (1062, 1061, 1091, 1092), (1060, 1059, 1089, 1090), (1057, 1056, 1086, 1087), (1055, 1054, 1084, 1085), (1053, 1052, 1082, 1083), (1051, 1050, 1080, 1081), (1049, 1048, 1078, 1079), (1047, 1046, 1076, 1077), (1045, 1044, 1074, 1075), (1043, 1042, 1072, 1073), (1041, 1040, 1070, 1071), (1039, 1038, 1068, 1069), (1037, 1036, 1066, 1067), (1035, 1034, 1064, 1065), (1033, 1032, 1062, 1063), (1031, 1030, 1060, 1061), (1029, 1028, 1058, 1059), (37, 1027, 1057, 36), (1026, 1025, 1055, 1056), (1024, 1023, 1053, 1054), (1022, 1021, 1051, 1052), (1020, 1019, 1049, 1050), (1018, 1017, 1047, 1048), (1016, 1015, 1045, 1046), (1014, 1013, 1043, 1044), (1012, 1011, 1041, 1042), (1010, 1009, 1039, 1040), (1008, 1007, 1037, 1038), (1006, 1005, 1035, 1036), (1004, 1003, 1033, 1034), (1002, 1001, 1031, 1032), (1000, 999, 1029, 1030), (997, 996, 1026, 1027), (995, 994, 1024, 1025), (993, 992, 1022, 1023), (991, 990, 1020, 1021), (989, 988, 1018, 1019), (987, 986, 1016, 1017), (985, 984, 1014, 1015), (983, 982, 1012, 1013), (981, 980, 1010, 1011), (979, 978, 1008, 1009), (977, 976, 1006, 1007), (975, 974, 1004, 1005), (973, 972, 1002, 1003), (971, 970, 1000, 1001), (969, 968, 998, 999), (39, 967, 997, 38), (966, 965, 995, 996), (964, 963, 993, 994), (962, 961, 991, 992), (960, 959, 989, 990), (958, 957, 987, 988), (956, 955, 985, 986), (954, 953, 983, 984), (952, 951, 981, 982), (950, 949, 979, 980), (948, 947, 977, 978), (946, 945, 975, 976), (944, 943, 973, 974), (942, 941, 971, 972), (940, 939, 969, 970), (937, 936, 966, 967), (935, 934, 964, 965), (933, 932, 962, 963), (931, 930, 960, 961), (929, 928, 958, 959), (927, 926, 956, 957), (925, 924, 954, 955), (923, 922, 952, 953), (921, 920, 950, 951), (919, 918, 948, 949), (917, 916, 946, 947), (915, 914, 944, 945), (913, 912, 942, 943), (911, 910, 940, 941), (909, 908, 938, 939), (41, 907, 937, 40), (906, 905, 935, 936), (904, 903, 933, 934), (902, 901, 931, 932), (900, 899, 929, 930), (898, 897, 927, 928), (896, 895, 925, 926), (894, 893, 923, 924), (892, 891, 921, 922), (890, 889, 919, 920), (888, 887, 917, 918), (886, 885, 915, 916), (884, 883, 913, 914), (882, 881, 911, 912), (880, 879, 909, 910), (877, 876, 906, 907), (875, 874, 904, 905), (873, 872, 902, 903), (871, 870, 900, 901), (869, 868, 898, 899), (867, 866, 896, 897), (865, 864, 894, 895), (863, 862, 892, 893), (861, 860, 890, 891), (859, 858, 888, 889), (857, 856, 886, 887), (855, 854, 884, 885), (853, 852, 882, 883), (851, 850, 880, 881), (849, 848, 878, 879), (43, 847, 877, 42), (846, 845, 875, 876), (844, 843, 873, 874), (842, 841, 871, 872), (840, 839, 869, 870), (838, 837, 867, 868), (836, 835, 865, 866), (834, 833, 863, 864), (832, 831, 861, 862), (830, 829, 859, 860), (828, 827, 857, 858), (826, 825, 855, 856), (824, 823, 853, 854), (822, 821, 851, 852), (820, 819, 849, 850), (817, 816, 846, 847), (815, 814, 844, 845), (813, 812, 842, 843), (811, 810, 840, 841), (809, 808, 838, 839), (807, 806, 836, 837), (805, 804, 834, 835), (803, 802, 832, 833), (801, 800, 830, 831), (799, 798, 828, 829), (797, 796, 826, 827), (795, 794, 824, 825), (793, 792, 822, 823), (791, 790, 820, 821), (789, 788, 818, 819), (45, 787, 817, 44), (786, 785, 815, 816), (784, 783, 813, 814), (782, 781, 811, 812), (780, 779, 809, 810), (778, 777, 807, 808), (776, 775, 805, 806), (774, 773, 803, 804), (772, 771, 801, 802), (770, 769, 799, 800), (768, 767, 797, 798), (766, 765, 795, 796), (764, 763, 793, 794), (762, 761, 791, 792), (760, 759, 789, 790), (757, 756, 786, 787), (755, 754, 784, 785), (753, 752, 782, 783), (751, 750, 780, 781), (749, 748, 778, 779), (747, 746, 776, 777), (745, 744, 774, 775), (743, 742, 772, 773), (741, 740, 770, 771), (739, 738, 768, 769), (737, 736, 766, 767), (735, 734, 764, 765), (733, 732, 762, 763), (731, 730, 760, 761), (729, 728, 758, 759), (47, 727, 757, 46), (726, 725, 755, 756), (724, 723, 753, 754), (722, 721, 751, 752), (720, 719, 749, 750), (718, 717, 747, 748), (716, 715, 745, 746), (714, 713, 743, 744), (712, 711, 741, 742), (710, 709, 739, 740), (708, 707, 737, 738), (706, 705, 735, 736), (704, 703, 733, 734), (702, 701, 731, 732), (700, 699, 729, 730), (697, 696, 726, 727), (695, 694, 724, 725), (693, 692, 722, 723), (691, 690, 720, 721), (689, 688, 718, 719), (687, 686, 716, 717), (685, 684, 714, 715), (683, 682, 712, 713), (681, 680, 710, 711), (679, 678, 708, 709), (677, 676, 706, 707), (675, 674, 704, 705), (673, 672, 702, 703), (671, 670, 700, 701), (669, 668, 698, 699), (49, 667, 697, 48), (666, 665, 695, 696), (664, 663, 693, 694), (662, 661, 691, 692), (660, 659, 689, 690), (658, 657, 687, 688), (656, 655, 685, 686), (654, 653, 683, 684), (652, 651, 681, 682), (650, 649, 679, 680), (648, 647, 677, 678), (646, 645, 675, 676), (644, 643, 673, 674), (642, 641, 671, 672), (640, 639, 669, 670), (637, 636, 666, 667), (635, 634, 664, 665), (633, 632, 662, 663), (631, 630, 660, 661), (629, 628, 658, 659), (627, 626, 656, 657), (625, 624, 654, 655), (623, 622, 652, 653), (621, 620, 650, 651), (619, 618, 648, 649), (617, 616, 646, 647), (615, 614, 644, 645), (613, 612, 642, 643), (611, 610, 640, 641), (609, 608, 638, 639), (51, 607, 637, 50), (606, 605, 635, 636), (604, 603, 633, 634), (602, 601, 631, 632), (600, 599, 629, 630), (598, 597, 627, 628), (596, 595, 625, 626), (594, 593, 623, 624), (592, 591, 621, 622), (590, 589, 619, 620), (588, 587, 617, 618), (586, 585, 615, 616), (584, 583, 613, 614), (582, 581, 611, 612), (580, 579, 609, 610), (577, 576, 606, 607), (575, 574, 604, 605), (573, 572, 602, 603), (571, 570, 600, 601), (569, 568, 598, 599), (567, 566, 596, 597), (565, 564, 594, 595), (563, 562, 592, 593), (561, 560, 590, 591), (559, 558, 588, 589), (557, 556, 586, 587), (555, 554, 584, 585), (553, 552, 582, 583), (551, 550, 580, 581), (549, 548, 578, 579), (53, 547, 577, 52), (546, 545, 575, 576), (544, 543, 573, 574), (542, 541, 571, 572), (540, 539, 569, 570), (538, 537, 567, 568), (536, 535, 565, 566), (534, 533, 563, 564), (532, 531, 561, 562), (530, 529, 559, 560), (528, 527, 557, 558), (526, 525, 555, 556), (524, 523, 553, 554), (522, 521, 551, 552), (520, 519, 549, 550), (517, 516, 546, 547), (515, 514, 544, 545), (513, 512, 542, 543), (511, 510, 540, 541), (509, 508, 538, 539), (507, 506, 536, 537), (505, 504, 534, 535), (503, 502, 532, 533), (501, 500, 530, 531), (499, 498, 528, 529), (497, 496, 526, 527), (495, 494, 524, 525), (493, 492, 522, 523), (491, 490, 520, 521), (489, 488, 518, 519), (55, 487, 517, 54), (486, 485, 515, 516), (484, 483, 513, 514), (482, 481, 511, 512), (480, 479, 509, 510), (478, 477, 507, 508), (476, 475, 505, 506), (474, 473, 503, 504), (472, 471, 501, 502), (470, 469, 499, 500), (468, 467, 497, 498), (466, 465, 495, 496), (464, 463, 493, 494), (462, 461, 491, 492), (460, 459, 489, 490), (457, 456, 486, 487), (455, 454, 484, 485), (453, 452, 482, 483), (451, 450, 480, 481), (449, 448, 478, 479), (447, 446, 476, 477), (445, 444, 474, 475), (443, 442, 472, 473), (441, 440, 470, 471), (439, 438, 468, 469), (437, 436, 466, 467), (435, 434, 464, 465), (433, 432, 462, 463), (431, 430, 460, 461), (429, 428, 458, 459), (57, 427, 457, 56), (426, 425, 455, 456), (424, 423, 453, 454), (422, 421, 451, 452), (420, 419, 449, 450), (418, 417, 447, 448), (416, 415, 445, 446), (414, 413, 443, 444), (412, 411, 441, 442), (410, 409, 439, 440), (408, 407, 437, 438), (406, 405, 435, 436), (404, 403, 433, 434), (402, 401, 431, 432), (400, 399, 429, 430), (397, 396, 426, 427), (395, 394, 424, 425), (393, 392, 422, 423), (391, 390, 420, 421), (389, 388, 418, 419), (387, 386, 416, 417), (385, 384, 414, 415), (383, 382, 412, 413), (381, 380, 410, 411), (379, 378, 408, 409), (377, 376, 406, 407), (375, 374, 404, 405), (373, 372, 402, 403), (371, 370, 400, 401), (369, 368, 398, 399), (59, 367, 397, 58), (366, 365, 395, 396), (364, 363, 393, 394), (362, 361, 391, 392), (360, 359, 389, 390), (358, 357, 387, 388), (356, 355, 385, 386), (354, 353, 383, 384), (352, 351, 381, 382), (350, 349, 379, 380), (348, 347, 377, 378), (346, 345, 375, 376), (344, 343, 373, 374), (342, 341, 371, 372), (340, 339, 369, 370), (337, 336, 366, 367), (335, 334, 364, 365), (333, 332, 362, 363), (331, 330, 360, 361), (329, 328, 358, 359), (327, 326, 356, 357), (325, 324, 354, 355), (323, 322, 352, 353), (321, 320, 350, 351), (319, 318, 348, 349), (317, 316, 346, 347), (315, 314, 344, 345), (313, 312, 342, 343), (311, 310, 340, 341), (309, 308, 338, 339), (61, 307, 337, 60), (306, 305, 335, 336), (304, 303, 333, 334), (302, 301, 331, 332), (300, 299, 329, 330), (298, 297, 327, 328), (296, 295, 325, 326), (294, 293, 323, 324), (292, 291, 321, 322), (290, 289, 319, 320), (288, 287, 317, 318), (286, 285, 315, 316), (284, 283, 313, 314), (282, 281, 311, 312), (280, 279, 309, 310), (277, 276, 306, 307), (275, 274, 304, 305), (273, 272, 302, 303), (271, 270, 300, 301), (269, 268, 298, 299), (267, 266, 296, 297), (265, 264, 294, 295), (263, 262, 292, 293), (261, 260, 290, 291), (259, 258, 288, 289), (257, 256, 286, 287), (255, 254, 284, 285), (253, 252, 282, 283), (251, 250, 280, 281), (249, 248, 278, 279), (63, 247, 277, 62), (246, 245, 275, 276), (244, 243, 273, 274), (242, 241, 271, 272), (240, 239, 269, 270), (238, 237, 267, 268), (236, 235, 265, 266), (234, 233, 263, 264), (232, 231, 261, 262), (230, 229, 259, 260), (228, 227, 257, 258), (226, 225, 255, 256), (224, 223, 253, 254), (222, 221, 251, 252), (220, 219, 249, 250), (217, 216, 246, 247), (215, 214, 244, 245), (213, 212, 242, 243), (211, 210, 240, 241), (209, 208, 238, 239), (207, 206, 236, 237), (205, 204, 234, 235), (203, 202, 232, 233), (201, 200, 230, 231), (199, 198, 228, 229), (197, 196, 226, 227), (195, 194, 224, 225), (193, 192, 222, 223), (191, 190, 220, 221), (189, 188, 218, 219), (0, 128, 217, 64), (129, 130, 215, 216), (131, 132, 213, 214), (133, 134, 211, 212), (135, 136, 209, 210), (137, 138, 207, 208), (139, 140, 205, 206), (141, 142, 203, 204), (143, 144, 201, 202), (145, 146, 199, 200), (147, 148, 197, 198), (149, 150, 195, 196), (151, 152, 193, 194), (153, 154, 191, 192), (155, 156, 189, 190), (2077, 2076, 186, 187), (2075, 2074, 184, 185), (2073, 2072, 182, 183), (2071, 2070, 180, 181), (2069, 2068, 178, 179), (2067, 2066, 176, 177), (2065, 2064, 174, 175), (2063, 2062, 172, 173), (2061, 2060, 170, 171), (2059, 2058, 168, 169), (2057, 2056, 166, 167), (2055, 2054, 164, 165), (2053, 2052, 162, 163), (2051, 2050, 160, 161), (2049, 2048, 158, 159)])
me_plane_001.use_remesh_preserve_volume = False
me_plane_001.use_remesh_preserve_attributes = False
me_plane_001.use_mirror_vertex_groups = False
me_plane_001.update()

# ---- curves / text
txt_text = bpy.data.curves.new('Text', 'FONT')
txt_text.dimensions = '2D'
txt_text.body = '441'
txt_text.materials.append(mat_material_001)
txt_text.use_path_clamp = True
txt_text.bevel_resolution = 0
txt_text.align_x = 'RIGHT'
txt_text.align_y = 'CENTER'

# ---- objects
ob_empty = bpy.data.objects.new('Empty', None)
ob_text = bpy.data.objects.new('Text', txt_text)
ob_rig = bpy.data.objects.new('Rig', None)
ob_verticaljoint = bpy.data.objects.new('VerticalJoint', None)
ob_lightdome = bpy.data.objects.new('LightDome', light_lightdome)
ob_fillerlight = bpy.data.objects.new('FillerLight', light_fillerlight)
ob_mainlight = bpy.data.objects.new('Mainlight', light_mainlight)
ob_camera = bpy.data.objects.new('Camera', cam_camera)
ob_plane = bpy.data.objects.new('Plane', me_plane)
ob_cube_003 = bpy.data.objects.new('Cube.003', me_cube_004)
ob_grid_mesh = bpy.data.objects.new('grid mesh', me_plane_001)

# ---- transforms, parenting, visibility, modifiers, constraints
ob_empty.location = (0.0, 0.0, 0.0)
ob_empty.rotation_euler = (0.0, -0.0, 1.571)
ob_empty.scale = (2.0, 2.0, 2.0)
ob_empty.empty_image_offset = (0.0, 0.0)
ob_empty.lineart.crease_threshold = 0.0
ob_text.location = (1.968, 1.276, 3.284)
ob_text.scale = (2.105, 2.105, 2.105)
ob_text.hide_render = True
ob_text.lineart.crease_threshold = 0.0
ob_rig.location = (0.0, 0.0, 0.0)
ob_rig.rotation_mode = 'YXZ'
ob_rig.rotation_euler = (0.0, 0.0, -0.7854)
ob_rig.empty_image_offset = (0.0, 0.0)
ob_rig.hide_viewport = True
ob_rig.hide_select = True
ob_rig.lineart.crease_threshold = 0.0
ob_verticaljoint.parent = ob_rig
ob_verticaljoint.location = (0.0, 0.0, 0.0)
ob_verticaljoint.empty_image_offset = (0.0, 0.0)
ob_verticaljoint.hide_viewport = True
ob_verticaljoint.hide_select = True
ob_verticaljoint.lineart.crease_threshold = 0.0
ob_lightdome.parent = ob_verticaljoint
ob_lightdome.location = (0.0, 0.0, 0.0)
ob_lightdome.hide_select = True
ob_lightdome.lineart.crease_threshold = 0.0
ob_fillerlight.parent = ob_verticaljoint
ob_fillerlight.location = (0.0, 0.0, 0.0)
ob_fillerlight.rotation_euler = (0.0, -1.265, 2.007)
ob_fillerlight.hide_select = True
ob_fillerlight.lineart.crease_threshold = 0.0
ob_mainlight.parent = ob_verticaljoint
ob_mainlight.location = (0.0, 0.0, 0.0)
ob_mainlight.rotation_euler = (1.178, 0.0, 1.571)
ob_mainlight.hide_select = True
ob_mainlight.lineart.crease_threshold = 0.0
ob_camera.parent = ob_verticaljoint
ob_camera.location = (0.0, -241.9, 139.7)
ob_camera.rotation_euler = (1.047, 0.0, 0.0)
ob_camera.hide_select = True
ob_camera.lineart.crease_threshold = 0.0
ob_plane.location = (0.0, 0.0, 0.0)
ob_plane.use_shape_key_edit_mode = True
ob_plane.lineart.crease_threshold = 0.0
_m = ob_plane.modifiers.new('EdgeSplit', 'EDGE_SPLIT')
_m.show_render = False
_m.split_angle = 0.4817
_m = ob_plane.modifiers.new('Subsurf', 'SUBSURF')
_m.uv_smooth = 'NONE'
_m.quality = 2
_m.subdivision_type = 'SIMPLE'
_m.levels = 2
_m.show_only_control_edges = False
ob_cube_003.location = (0.0, 0.0, 0.0)
ob_cube_003.rotation_euler = (0.0, -0.0, -1.571)
ob_cube_003.scale = (1.0, 1.0, 0.5)
ob_cube_003.hide_render = True
ob_cube_003.display_type = 'WIRE'
ob_cube_003.lineart.crease_threshold = 0.0
_m = ob_cube_003.modifiers.new('Array', 'ARRAY')
_m.constant_offset_displace = (0.0, 0.0, 0.0)
_m.relative_offset_displace = (0.0, 0.0, 1.0)
ob_grid_mesh.location = (-2.492, -2.492, 2.034)
ob_grid_mesh.rotation_euler = (0.0, -0.0, 0.7854)
ob_grid_mesh.scale = (2.828, 2.828, 2.828)
ob_grid_mesh.hide_viewport = True
ob_grid_mesh.hide_render = True
ob_grid_mesh.lineart.crease_threshold = 0.0

# ---- collection membership
col_collection_1.objects.link(ob_empty)
col_collection_1.objects.link(ob_text)
col_collection_1.objects.link(ob_rig)
col_collection_1.objects.link(ob_verticaljoint)
col_collection_1.objects.link(ob_lightdome)
col_collection_1.objects.link(ob_fillerlight)
col_collection_1.objects.link(ob_mainlight)
col_collection_1.objects.link(ob_camera)
col_collection_1.objects.link(ob_plane)
col_collection_1.objects.link(ob_cube_003)
col_collection_1.objects.link(ob_grid_mesh)
def _layer_coll(name, lc=None):
    lc = lc or bpy.context.view_layer.layer_collection
    for c in lc.children:
        if c.name == name: return c
        r = _layer_coll(name, c)
        if r: return r
_layer_coll('Collection 1').holdout = True

# ---- scene / render settings (as saved in the file)
scene.camera = ob_camera
scene.frame_start = 0; scene.frame_end = 442; scene.frame_set(441)
scene.render.engine = 'BLENDER_EEVEE_NEXT'
scene.render.image_settings.compression = 0
scene.render.resolution_x = 96
scene.render.resolution_y = 96
scene.render.dither_intensity = 0.0
scene.render.film_transparent = True
scene.cycles.use_denoising = False
scene.cycles.samples = 128
scene.cycles.sampling_pattern = 'TABULATED_SOBOL'
scene.cycles.use_adaptive_sampling = False
scene.cycles.use_light_tree = False
scene.cycles.blur_glossy = 0.0
scene.cycles.sample_clamp_indirect = 0.0
scene.view_settings.view_transform = 'Standard'
bpy.context.view_layer.update()
